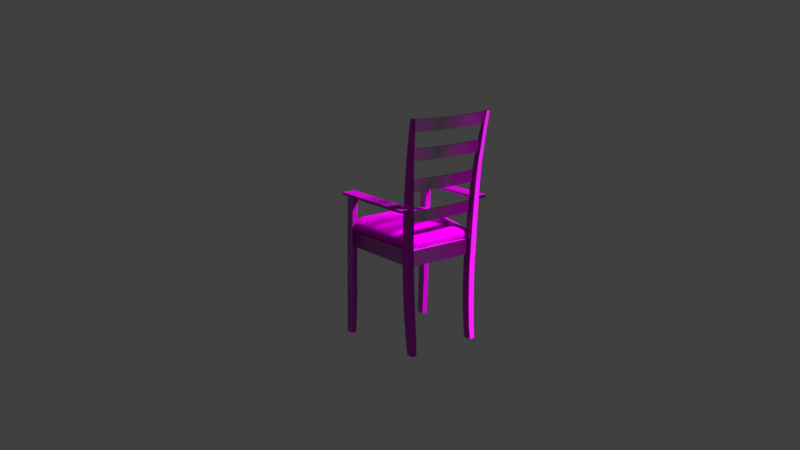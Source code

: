 # Source: Chair_InHouse.blend  (saved by Blender 2.79.0; exported with 4.5.12 LTS)
import bpy
from mathutils import Matrix  # noqa: F401  (used for matrix-valued properties, if any)

bpy.ops.wm.read_factory_settings(use_empty=True)
scene = bpy.context.scene
scene.name = 'Scene'

# ---- collections
col_collection_1 = bpy.data.collections.new('Collection 1'); scene.collection.children.link(col_collection_1)

# ---- images (referenced by path relative to the original .blend; pixels are not part of the script)
import os
ASSET_DIR = os.environ.get("B2B_ASSET_DIR", "")  # directory of the original .blend (textures are referenced by path, not embedded)
HERE = os.path.dirname(os.path.abspath(__file__))  # packed textures are extracted next to this script under _unpacked/

def load_image(name, relpath, width, height, colorspace="sRGB"):
    """Load a texture the original file referenced (path relative to the .blend, or extracted next to this script)."""
    p = next((c for c in (os.path.join(HERE, relpath), os.path.join(ASSET_DIR, relpath)) if relpath and os.path.exists(c)), "")
    if p:
        img = bpy.data.images.load(p, check_existing=True)
        img.name = name
    else:  # same state as the original file: an image datablock whose file is absent (Cycles renders it pink)
        img = bpy.data.images.new(name, width, height)
        img.source = "FILE"
        img.filepath = "//" + (relpath or name)
    img.colorspace_settings.name = colorspace
    return img
img_wood_10_1k_base_color_red_png = load_image('Wood_10_1K_Base_Color_RED.png', 'Wood_10_1K_Base_Color_RED.png', 1024, 1024, 'sRGB')
img_wood_10_1k_normal_png = load_image('Wood_10_1K_Normal.png', 'Wood_10_1K_Normal.png', 1024, 1024, 'sRGB')
img_texturescom_fabricpatterns0033_m_jpg = load_image('TexturesCom_FabricPatterns0033_M.jpg', 'TexturesCom_FabricPatterns0033_M.jpg', 1024, 1024, 'sRGB')

# ---- materials (node trees are filled in below, after node groups)
mat_wood1 = bpy.data.materials.new('Wood1')
mat_wood1.alpha_threshold = 0.0
mat_wood1.roughness = 0.5
mat_cloth1 = bpy.data.materials.new('Cloth1')
mat_cloth1.alpha_threshold = 0.0
mat_cloth1.roughness = 0.5

# ---- node groups
ng_pbr_fresnel_v2 = bpy.data.node_groups.new('PBR_Fresnel_v2', 'ShaderNodeTree')
_s = ng_pbr_fresnel_v2.interface.new_socket(name='PBR Fresnel', in_out='OUTPUT', socket_type='NodeSocketFloat')
_s.subtype = 'FACTOR'
_s.min_value = 0.0
_s.max_value = 1.0
_s = ng_pbr_fresnel_v2.interface.new_socket(name='F0 Fresnel', in_out='OUTPUT', socket_type='NodeSocketFloat')
_s.subtype = 'FACTOR'
_s.min_value = 0.0
_s.max_value = 1.0
_s = ng_pbr_fresnel_v2.interface.new_socket(name='Rim', in_out='OUTPUT', socket_type='NodeSocketFloat')
_s.min_value = 0.0
_s.max_value = 1.0
_s = ng_pbr_fresnel_v2.interface.new_socket(name='IOR', in_out='INPUT', socket_type='NodeSocketFloat')
_s.default_value = 1.45
_s.min_value = 0.0
_s.max_value = 1000.0
_s = ng_pbr_fresnel_v2.interface.new_socket(name='Roughness', in_out='INPUT', socket_type='NodeSocketFloat')
_s.subtype = 'FACTOR'
_s.min_value = 0.0
_s.max_value = 1.0
_s = ng_pbr_fresnel_v2.interface.new_socket(name='Normal', in_out='INPUT', socket_type='NodeSocketVector')
_s.min_value = -1.0
_s.max_value = 1.0
_s.hide_value = True
_s = ng_pbr_fresnel_v2.interface.new_socket(name='Rim Control', in_out='INPUT', socket_type='NodeSocketFloat')
_s.default_value = 1.0
_s.min_value = 0.0
_s.max_value = 1.0
_N = ng_pbr_fresnel_v2.nodes; _L = ng_pbr_fresnel_v2.links
n0 = _N.new('NodeFrame'); n0.name = 'Tooltop'; n0.location = (-76, 110)
n0.label = '(Fresnel - Fresnel0) / (1-Fresnel0)'
n0.width = 276
n0.label_size = 18
n1 = _N.new('ShaderNodeBump'); n1.name = 'Bump'; n1.location = (-427, -27)
n1.label = 'Normal Convert'
n1.hide = True
n1.inputs[0].default_value = 0.0
n1.inputs[1].default_value = 0.0
n1.inputs[2].default_value = 1.0
n2 = _N.new('ShaderNodeNewGeometry'); n2.name = 'Geometry'; n2.location = (-436, -63)
n3 = _N.new('ShaderNodeMath'); n3.name = 'Math.003'; n3.location = (87, -44)
n3.hide = True
n3.operation = 'POWER'
n3.use_clamp = True
n3.inputs[1].default_value = 2.5
n4 = _N.new('ShaderNodeMath'); n4.name = 'Math.001'; n4.location = (21, 10)
n4.hide = True
n4.operation = 'SUBTRACT'
n4.inputs[0].default_value = 1.0
n5 = _N.new('ShaderNodeMath'); n5.name = 'Math'; n5.location = (22, 52)
n5.hide = True
n5.operation = 'SUBTRACT'
n6 = _N.new('ShaderNodeFresnel'); n6.name = 'Fresnel.004'; n6.location = (-85, 5)
n6.label = 'Fresnel0'
n6.hide = True
n7 = _N.new('ShaderNodeMath'); n7.name = 'Math.002'; n7.location = (126, 31)
n7.hide = True
n7.operation = 'DIVIDE'
n8 = _N.new('ShaderNodeFresnel'); n8.name = 'Fresnel.003'; n8.location = (-85, 51)
n8.hide = True
n9 = _N.new('ShaderNodeMix'); n9.name = 'Mix'; n9.location = (-246, -3)
n9.hide = True
n9.data_type = 'RGBA'
n10 = _N.new('ShaderNodeLayerWeight'); n10.name = 'Layer Weight'; n10.location = (-83, -47)
n11 = _N.new('NodeGroupOutput'); n11.name = 'Group Output'; n11.location = (378, 50)
n12 = _N.new('NodeGroupInput'); n12.name = 'Group Input'; n12.location = (-610, 88)
_L.new(n8.outputs[0], n5.inputs[0])
_L.new(n12.outputs[0], n8.inputs[0])
_L.new(n12.outputs[1], n9.inputs[0])
_L.new(n9.outputs[2], n8.inputs[1])
_L.new(n2.outputs[4], n9.inputs[7])
_L.new(n12.outputs[2], n1.inputs[4])
_L.new(n1.outputs[0], n9.inputs[6])
_L.new(n12.outputs[0], n6.inputs[0])
_L.new(n6.outputs[0], n5.inputs[1])
_L.new(n2.outputs[4], n6.inputs[1])
_L.new(n6.outputs[0], n4.inputs[1])
_L.new(n5.outputs[0], n7.inputs[0])
_L.new(n4.outputs[0], n7.inputs[1])
_L.new(n7.outputs[0], n11.inputs[1])
_L.new(n10.outputs[1], n3.inputs[0])
_L.new(n3.outputs[0], n11.inputs[2])
_L.new(n9.outputs[2], n10.inputs[1])
_L.new(n12.outputs[3], n10.inputs[0])
_L.new(n8.outputs[0], n11.inputs[0])
n11.is_active_output = True
ng_pbr_standard_v3 = bpy.data.node_groups.new('PBR_Standard_v3', 'ShaderNodeTree')
_s = ng_pbr_standard_v3.interface.new_socket(name='Shader', in_out='OUTPUT', socket_type='NodeSocketShader')
_s = ng_pbr_standard_v3.interface.new_socket(name='Glossy Mix', in_out='OUTPUT', socket_type='NodeSocketFloat')
_s.subtype = 'FACTOR'
_s.min_value = 0.0
_s.max_value = 1.0
_s = ng_pbr_standard_v3.interface.new_socket(name='Color', in_out='INPUT', socket_type='NodeSocketColor')
_s.default_value = (0.8, 0.8, 0.8, 1.0)
_s = ng_pbr_standard_v3.interface.new_socket(name='Roughness', in_out='INPUT', socket_type='NodeSocketFloat')
_s.subtype = 'FACTOR'
_s.min_value = 0.0
_s.max_value = 1.0
_s = ng_pbr_standard_v3.interface.new_socket(name='Reflection', in_out='INPUT', socket_type='NodeSocketFloat')
_s.subtype = 'FACTOR'
_s.min_value = 0.0
_s.max_value = 1.0
_s = ng_pbr_standard_v3.interface.new_socket(name='IOR', in_out='INPUT', socket_type='NodeSocketFloat')
_s.default_value = 1.6
_s.min_value = 0.0
_s.max_value = 1000.0
_s = ng_pbr_standard_v3.interface.new_socket(name='Normal', in_out='INPUT', socket_type='NodeSocketVector')
_s.min_value = -1.0
_s.max_value = 1.0
_s.hide_value = True
_s = ng_pbr_standard_v3.interface.new_socket(name='0deg Adjust', in_out='INPUT', socket_type='NodeSocketFloat')
_s.subtype = 'FACTOR'
_s.min_value = 0.0
_s.max_value = 1.0
_N = ng_pbr_standard_v3.nodes; _L = ng_pbr_standard_v3.links
n0 = _N.new('ShaderNodeBsdfDiffuse'); n0.name = 'Diffuse BSDF.001'; n0.location = (-32, -26)
n0.width = 146
n1 = _N.new('ShaderNodeBsdfAnisotropic'); n1.name = 'Glossy BSDF.001'; n1.location = (-31, -152)
n1.distribution = 'GGX'
n2 = _N.new('NodeReroute'); n2.name = 'Reroute'; n2.location = (-198, -139)
n2.width = 16
n2.socket_idname = 'NodeSocketVector'
n3 = _N.new('NodeReroute'); n3.name = 'Reroute.001'; n3.location = (-167, -99)
n3.width = 16
n3.socket_idname = 'NodeSocketFloat'
n4 = _N.new('ShaderNodeMath'); n4.name = 'Math'; n4.location = (-303, -108)
n4.hide = True
n4.operation = 'POWER'
n4.inputs[1].default_value = 2.0
n5 = _N.new('NodeGroupOutput'); n5.name = 'Group Output'; n5.location = (627, 32)
n6 = _N.new('ShaderNodeMixShader'); n6.name = 'Mix Shader.001'; n6.location = (433, -31)
n7 = _N.new('ShaderNodeGroup'); n7.name = 'Group'; n7.location = (-96, 193)
n7.width = 177
n7.node_tree = ng_pbr_fresnel_v2
n7.inputs[3].default_value = 1.0
n8 = _N.new('ShaderNodeMix'); n8.name = 'Mix.001'; n8.location = (115, 145)
n8.hide = True
n8.data_type = 'RGBA'
n9 = _N.new('ShaderNodeMath'); n9.name = 'Math.001'; n9.location = (-304, -150)
n9.hide = True
n9.operation = 'POWER'
n9.inputs[1].default_value = 2.0
n10 = _N.new('ShaderNodeMix'); n10.name = 'Mix'; n10.location = (216, 99)
n10.hide = True
n10.data_type = 'RGBA'
n10.blend_type = 'SCREEN'
n10.inputs[7].default_value = (0.9648, 0.9648, 0.9648, 1.0)
n11 = _N.new('NodeGroupInput'); n11.name = 'Group Input'; n11.location = (-543, 28)
n12 = _N.new('ShaderNodeMath'); n12.name = 'Math.002'; n12.location = (0, 0)
n12.operation = 'POWER'
_L.new(n0.outputs[0], n6.inputs[1])
_L.new(n1.outputs[0], n6.inputs[2])
_L.new(n6.outputs[0], n5.inputs[0])
_L.new(n11.outputs[0], n0.inputs[0])
_L.new(n2.outputs[0], n0.inputs[2])
_L.new(n2.outputs[0], n1.inputs[4])
_L.new(n2.outputs[0], n7.inputs[2])
_L.new(n11.outputs[3], n7.inputs[0])
_L.new(n11.outputs[4], n2.inputs[0])
_L.new(n3.outputs[0], n7.inputs[1])
_L.new(n3.outputs[0], n0.inputs[1])
_L.new(n11.outputs[1], n4.inputs[0])
_L.new(n11.outputs[2], n9.inputs[0])
_L.new(n10.outputs[2], n6.inputs[0])
_L.new(n10.outputs[2], n5.inputs[1])
_L.new(n4.outputs[0], n3.inputs[0])
_L.new(n9.outputs[0], n10.inputs[0])
_L.new(n7.outputs[0], n8.inputs[6])
_L.new(n7.outputs[1], n8.inputs[7])
_L.new(n11.outputs[5], n8.inputs[0])
_L.new(n8.outputs[2], n10.inputs[6])
_L.new(n3.outputs[0], n12.inputs[0])
_L.new(n12.outputs[0], n1.inputs[1])
n5.is_active_output = True

# ---- material node trees
mat_wood1.use_nodes = True; mat_wood1.node_tree.nodes.clear()
_N = mat_wood1.node_tree.nodes; _L = mat_wood1.node_tree.links
n0 = _N.new('ShaderNodeOutputMaterial'); n0.name = 'Material Output'; n0.location = (300, 300)
n1 = _N.new('ShaderNodeTexCoord'); n1.name = 'Texture Coordinate'; n1.location = (-674, 301)
n2 = _N.new('ShaderNodeTexImage'); n2.name = 'Image Texture'; n2.location = (-172, 329)
n2.width = 140
n2.image = img_wood_10_1k_base_color_red_png
n3 = _N.new('ShaderNodeTexImage'); n3.name = 'Image Texture.001'; n3.location = (-179, 35)
n3.width = 140
n3.image = img_wood_10_1k_normal_png
n4 = _N.new('ShaderNodeMapping'); n4.name = 'Mapping'; n4.location = (-464, 318)
n5 = _N.new('ShaderNodeNormalMap'); n5.name = 'Normal Map'; n5.location = (34, -45)
n6 = _N.new('ShaderNodeGroup'); n6.name = 'Group'; n6.location = (48, 316)
n6.width = 150
n6.node_tree = ng_pbr_standard_v3
n6.inputs[1].default_value = 0.2
n6.inputs[2].default_value = 0.0
n6.inputs[3].default_value = 1.6
n6.inputs[5].default_value = 0.0
_L.new(n6.outputs[0], n0.inputs[0])
_L.new(n1.outputs[2], n4.inputs[0])
_L.new(n4.outputs[0], n2.inputs[0])
_L.new(n2.outputs[0], n6.inputs[0])
_L.new(n4.outputs[0], n3.inputs[0])
_L.new(n3.outputs[0], n5.inputs[1])
_L.new(n5.outputs[0], n6.inputs[4])
n0.is_active_output = True
mat_cloth1.use_nodes = True; mat_cloth1.node_tree.nodes.clear()
_N = mat_cloth1.node_tree.nodes; _L = mat_cloth1.node_tree.links
n0 = _N.new('ShaderNodeOutputMaterial'); n0.name = 'Material Output'; n0.location = (300, 300)
n1 = _N.new('ShaderNodeBsdfDiffuse'); n1.name = 'Diffuse BSDF'; n1.location = (10, 300)
n2 = _N.new('ShaderNodeTexCoord'); n2.name = 'Texture Coordinate'; n2.location = (-690, 367)
n3 = _N.new('ShaderNodeMapping'); n3.name = 'Mapping'; n3.location = (-490, 384)
n4 = _N.new('ShaderNodeTexImage'); n4.name = 'Image Texture'; n4.location = (-211, 386)
n4.width = 140
n4.image = img_texturescom_fabricpatterns0033_m_jpg
_L.new(n1.outputs[0], n0.inputs[0])
_L.new(n2.outputs[2], n3.inputs[0])
_L.new(n3.outputs[0], n4.inputs[0])
_L.new(n4.outputs[0], n1.inputs[0])
n0.is_active_output = True

# ---- world
world_world = bpy.data.worlds.new('World'); scene.world = world_world
world_world.color = (0.05088, 0.05088, 0.05088)
world_world.use_sun_shadow = False
world_world.sun_shadow_jitter_overblur = 0.0
world_world.cycles.sampling_method = 'MANUAL'

# ---- cameras
cam_camera = bpy.data.cameras.new('Camera')
cam_camera.clip_end = 100.0
cam_camera.lens = 35.0
cam_camera.sensor_width = 32.0
cam_camera.sensor_height = 18.0
cam_camera.display_size = 2.0
cam_camera.dof.focus_distance = 0.0

# ---- lights
light_hemi = bpy.data.lights.new('Hemi', 'SUN')
light_hemi.transmission_factor = 0.0
light_hemi.angle = 0.1993
light_hemi.energy = 5.0
light_hemi.shadow_buffer_clip_start = 0.5
light_hemi.shadow_soft_size = 0.1
light_hemi.shadow_cascade_max_distance = 1000.0

# ---- meshes
me_cube_086 = bpy.data.meshes.new('Cube.086')
me_cube_086.from_pydata([(0.1518, -0.212, -0.07479), (0.15, -0.212, -0.01203), (0.1519, -0.1868, -0.07479), (0.1501, -0.1868, -0.01203), (0.1909, -0.2121, -0.07321), (0.1891, -0.2121, -0.01045), (0.1909, -0.1869, -0.07321), (0.1892, -0.1869, -0.01045), (0.1551, -0.212, -0.1914), (0.1552, -0.1868, -0.1914), (0.1942, -0.2121, -0.1898), (0.1943, -0.1869, -0.1898), (0.168, -0.2114, -0.4857), (0.168, -0.1875, -0.4857), (0.2032, -0.2115, -0.4848), (0.2032, -0.1876, -0.4848), (0.1568, -0.212, -0.3007), (0.1973, -0.2121, -0.2989), (0.1974, -0.1869, -0.2989), (0.1569, -0.1868, -0.3007), (0.09714, -0.2009, -0.08449), (0.09493, -0.2007, -0.01754), (0.09895, -0.186, -0.08449), (0.09674, -0.1858, -0.01754), (0.1531, -0.2075, -0.08042), (0.1509, -0.2072, -0.01348), (0.1549, -0.1925, -0.08042), (0.1527, -0.1923, -0.01348), (0.01112, -0.1909, -0.08673), (0.008912, -0.1907, -0.01979), (0.01294, -0.176, -0.08673), (0.01072, -0.1758, -0.01979), (-0.162, -0.1708, -0.09313), (-0.1642, -0.1705, -0.02619), (-0.1602, -0.1559, -0.09313), (-0.1624, -0.1556, -0.02619), (-0.199, -0.1763, -0.1061), (-0.2002, -0.178, -0.05857), (-0.199, -0.1487, -0.1061), (-0.2001, -0.1504, -0.05857), (-0.1591, -0.1764, -0.1048), (-0.1602, -0.1781, -0.05721), (-0.159, -0.1488, -0.1048), (-0.1602, -0.1505, -0.05721), (-0.1982, -0.1749, -0.1408), (-0.1981, -0.1473, -0.1408), (-0.1582, -0.175, -0.1394), (-0.1582, -0.1474, -0.1394), (-0.1987, -0.1729, -0.2119), (-0.1987, -0.1453, -0.2119), (-0.1588, -0.173, -0.2136), (-0.1587, -0.1454, -0.2136), (-0.2026, -0.1705, -0.3181), (-0.2026, -0.1429, -0.3181), (-0.1627, -0.1706, -0.3199), (-0.1627, -0.143, -0.3199), (-0.2093, -0.1675, -0.416), (-0.2092, -0.1417, -0.416), (-0.1718, -0.1676, -0.4177), (-0.1718, -0.1418, -0.4177), (-0.2133, -0.1687, -0.4746), (-0.2132, -0.1449, -0.4746), (-0.1788, -0.166, -0.4761), (-0.1788, -0.1422, -0.4761), (-0.2025, -0.1788, 0.02307), (-0.2025, -0.1525, 0.02307), (-0.1645, -0.1789, 0.02436), (-0.1645, -0.1526, 0.02436), (-0.2061, -0.1804, 0.1077), (-0.2061, -0.1547, 0.1077), (-0.1689, -0.1805, 0.109), (-0.1689, -0.1548, 0.109), (-0.2086, -0.1811, 0.1717), (-0.2086, -0.1579, 0.1718), (-0.1745, -0.1813, 0.1729), (-0.1744, -0.1581, 0.1729), (-0.2131, -0.183, 0.2457), (-0.2131, -0.1614, 0.2463), (-0.182, -0.1831, 0.2469), (-0.1819, -0.1615, 0.2474), (-0.2189, -0.1845, 0.3152), (-0.2189, -0.1658, 0.3162), (-0.192, -0.1844, 0.3164), (-0.192, -0.1658, 0.3174), (-0.2236, -0.1869, 0.3534), (-0.2236, -0.1694, 0.3547), (-0.1982, -0.1868, 0.3546), (-0.1982, -0.1692, 0.3559), (-0.2293, -0.1887, 0.3983), (-0.2293, -0.1716, 0.3997), (-0.2066, -0.1886, 0.3995), (-0.2066, -0.1715, 0.4009), (-0.237, -0.1929, 0.461), (-0.2371, -0.1752, 0.4623), (-0.2202, -0.1928, 0.462), (-0.2202, -0.1751, 0.4633), (-0.244, -0.1948, 0.5096), (-0.2441, -0.1795, 0.5105), (-0.2325, -0.1948, 0.5103), (-0.2326, -0.1794, 0.5112), (-0.2458, 0.04789, 0.5061), (-0.2459, -0.02894, 0.5061), (-0.2409, 0.1145, 0.5066), (-0.2413, -0.09543, 0.5066), (-0.253, 0.04798, 0.504), (-0.2532, -0.02892, 0.504), (-0.2482, 0.1146, 0.5046), (-0.2485, -0.09544, 0.5046), (-0.24, -0.02897, 0.458), (-0.2399, 0.04764, 0.458), (-0.2354, -0.09534, 0.4586), (-0.235, 0.114, 0.4586), (-0.2471, 0.04775, 0.456), (-0.2472, -0.02895, 0.456), (-0.2423, 0.1142, 0.4566), (-0.2426, -0.09536, 0.4566), (0.1889, 0.1191, -0.0785), (0.1889, 0.1185, -0.01222), (0.1703, 0.1191, -0.0785), (0.1703, 0.1186, -0.01222), (0.189, 0.1854, -0.0785), (0.189, 0.1849, -0.01222), (0.1704, 0.1855, -0.0785), (0.1704, 0.1849, -0.01222), (0.1887, 0.01731, -0.0785), (0.1887, 0.01676, -0.01222), (0.1702, 0.01735, -0.0785), (0.1702, 0.0168, -0.01222), (0.1884, -0.1876, -0.0785), (0.1884, -0.1882, -0.01222), (0.1698, -0.1876, -0.0785), (0.1698, -0.1881, -0.01222), (-0.1666, 0.1214, -0.09722), (-0.1666, 0.1209, -0.03094), (-0.1852, 0.1215, -0.09722), (-0.1852, 0.1209, -0.03094), (-0.1665, 0.1703, -0.09725), (-0.1665, 0.1698, -0.03097), (-0.1851, 0.1704, -0.09725), (-0.1851, 0.1698, -0.03097), (-0.1668, 0.02419, -0.09718), (-0.1668, 0.02363, -0.03091), (-0.1853, 0.02423, -0.09718), (-0.1853, 0.02368, -0.03091), (-0.1671, -0.1716, -0.09711), (-0.1671, -0.1721, -0.03083), (-0.1857, -0.1715, -0.09711), (-0.1857, -0.1721, -0.03083), (0.1525, 0.1838, -0.07479), (0.1507, 0.1838, -0.01203), (0.1525, 0.209, -0.07479), (0.1507, 0.209, -0.01203), (0.1916, 0.1837, -0.07321), (0.1898, 0.1837, -0.01045), (0.1916, 0.2089, -0.07321), (0.1898, 0.2089, -0.01045), (0.1558, 0.1838, -0.1914), (0.1558, 0.2089, -0.1914), (0.1949, 0.1837, -0.1898), (0.1949, 0.2089, -0.1898), (0.1686, 0.1844, -0.4857), (0.1687, 0.2083, -0.4857), (0.2039, 0.1843, -0.4848), (0.2039, 0.2082, -0.4848), (0.1575, 0.1838, -0.3007), (0.198, 0.1837, -0.2989), (0.198, 0.2088, -0.2989), (0.1575, 0.2089, -0.3007), (0.09967, 0.1811, -0.08417), (0.09747, 0.1808, -0.01781), (0.09812, 0.1984, -0.08417), (0.09593, 0.1982, -0.01781), (0.1552, 0.1865, -0.08014), (0.153, 0.1863, -0.01379), (0.1537, 0.2039, -0.08014), (0.1515, 0.2037, -0.01379), (0.0143, 0.1727, -0.08639), (0.0121, 0.1724, -0.02004), (0.01276, 0.19, -0.08639), (0.01056, 0.1898, -0.02004), (-0.1575, 0.1557, -0.09274), (-0.1597, 0.1555, -0.02638), (-0.1591, 0.1731, -0.09274), (-0.1613, 0.1728, -0.02638), (-0.1984, 0.1786, -0.1061), (-0.1996, 0.1803, -0.05857), (-0.1985, 0.151, -0.1061), (-0.1996, 0.1527, -0.05857), (-0.1585, 0.1785, -0.1048), (-0.1596, 0.1802, -0.05721), (-0.1585, 0.1509, -0.1048), (-0.1596, 0.1526, -0.05721), (-0.1976, 0.1772, -0.1408), (-0.1976, 0.1496, -0.1408), (-0.1576, 0.1771, -0.1394), (-0.1577, 0.1495, -0.1394), (-0.1982, 0.1752, -0.2119), (-0.1982, 0.1476, -0.2119), (-0.1582, 0.1751, -0.2136), (-0.1582, 0.1475, -0.2136), (-0.2021, 0.1728, -0.3181), (-0.2021, 0.1452, -0.3181), (-0.1621, 0.1727, -0.3199), (-0.1622, 0.1451, -0.3199), (-0.2087, 0.1699, -0.416), (-0.2087, 0.144, -0.416), (-0.1712, 0.1698, -0.4177), (-0.1713, 0.1439, -0.4177), (-0.2127, 0.1711, -0.4746), (-0.2127, 0.1473, -0.4746), (-0.1782, 0.1682, -0.4761), (-0.1783, 0.1444, -0.4761), (-0.2019, 0.1811, 0.02307), (-0.202, 0.1549, 0.02307), (-0.1639, 0.181, 0.02436), (-0.1639, 0.1548, 0.02436), (-0.2055, 0.1827, 0.1077), (-0.2056, 0.157, 0.1077), (-0.1683, 0.1826, 0.109), (-0.1684, 0.1569, 0.109), (-0.208, 0.1834, 0.1717), (-0.208, 0.1603, 0.1718), (-0.1738, 0.1834, 0.1729), (-0.1739, 0.1603, 0.1729), (-0.2125, 0.1853, 0.2457), (-0.2126, 0.1638, 0.2463), (-0.1813, 0.1853, 0.2469), (-0.1814, 0.1637, 0.2474), (-0.2183, 0.1868, 0.3152), (-0.2184, 0.1682, 0.3162), (-0.1913, 0.1867, 0.3164), (-0.1914, 0.168, 0.3174), (-0.2229, 0.1893, 0.3534), (-0.223, 0.1718, 0.3547), (-0.1976, 0.189, 0.3546), (-0.1977, 0.1715, 0.3559), (-0.2287, 0.1912, 0.3983), (-0.2288, 0.1741, 0.3997), (-0.2059, 0.1909, 0.3995), (-0.2061, 0.1738, 0.4009), (-0.2363, 0.1954, 0.461), (-0.2365, 0.1777, 0.4623), (-0.2195, 0.1952, 0.462), (-0.2197, 0.1775, 0.4633), (-0.2434, 0.1973, 0.5096), (-0.2435, 0.182, 0.5105), (-0.2319, 0.1972, 0.5103), (-0.232, 0.1819, 0.5112), (-0.1948, -0.1765, 0.2156), (-0.1932, 0.1799, 0.2157), (-0.1873, -0.1737, 0.2173), (-0.1859, 0.1776, 0.2174), (-0.1981, -0.1767, 0.264), (-0.1967, 0.1806, 0.264), (-0.1894, 0.1783, 0.2657), (-0.1906, -0.1739, 0.2657), (-0.203, -0.09368, 0.2149), (-0.2027, 0.1122, 0.2149), (-0.2077, -0.02842, 0.2145), (-0.2075, 0.04695, 0.2145), (-0.1953, 0.112, 0.2166), (-0.1958, -0.09366, 0.2166), (-0.2002, 0.04684, 0.2162), (-0.2004, -0.02844, 0.2162), (-0.2075, -0.09376, 0.2631), (-0.2072, 0.1127, 0.2631), (-0.2122, -0.02839, 0.2627), (-0.2121, 0.04717, 0.2627), (-0.2003, -0.09375, 0.2648), (-0.1999, 0.1125, 0.2648), (-0.2049, -0.02842, 0.2644), (-0.2047, 0.04708, 0.2645), (-0.2317, -0.1769, 0.5079), (-0.2305, 0.1814, 0.5079), (-0.2377, 0.1837, 0.5059), (-0.2391, -0.1798, 0.5059), (-0.2255, 0.1807, 0.4598), (-0.227, -0.1767, 0.4597), (-0.2328, 0.183, 0.4578), (-0.2344, -0.1796, 0.4577), (-0.2139, -0.1764, 0.3411), (-0.2123, 0.1799, 0.3412), (-0.2064, -0.1736, 0.3428), (-0.205, 0.1776, 0.3429), (-0.2172, -0.1767, 0.3895), (-0.2158, 0.1806, 0.3895), (-0.2085, 0.1783, 0.3912), (-0.2097, -0.1738, 0.3912), (-0.2221, -0.09364, 0.3404), (-0.2218, 0.1123, 0.3404), (-0.2268, -0.02837, 0.34), (-0.2266, 0.04699, 0.34), (-0.2144, 0.1121, 0.3421), (-0.2149, -0.09362, 0.3421), (-0.2193, 0.04689, 0.3417), (-0.2195, -0.0284, 0.3417), (-0.2266, -0.09371, 0.3886), (-0.2263, 0.1127, 0.3886), (-0.2313, -0.02835, 0.3883), (-0.2312, 0.04722, 0.3883), (-0.2194, -0.0937, 0.3904), (-0.219, 0.1126, 0.3904), (-0.224, -0.02837, 0.39), (-0.2238, 0.04713, 0.39), (0.144, -0.212, 0.1365), (0.1441, -0.1868, 0.1365), (0.1832, -0.1869, 0.1381), (0.1831, -0.2121, 0.1381), (0.1447, 0.1838, 0.1365), (0.1447, 0.209, 0.1365), (0.1838, 0.2089, 0.1381), (0.1838, 0.1837, 0.1381), (0.2028, -0.1718, 0.1368), (0.2013, -0.1713, 0.1487), (0.2034, -0.2266, 0.1377), (0.2019, -0.2262, 0.1496), (-0.2053, -0.1667, 0.1395), (-0.2068, -0.1662, 0.1515), (-0.2047, -0.2215, 0.1404), (-0.2062, -0.2211, 0.1524), (0.147, -0.2265, 0.1381), (0.1455, -0.2261, 0.1501), (0.1464, -0.1717, 0.1372), (0.1449, -0.1712, 0.1492), (0.1821, -0.2266, 0.1379), (0.18, -0.1712, 0.1489), (0.1806, -0.2261, 0.1498), (0.1815, -0.1717, 0.137), (0.2037, 0.2215, 0.1368), (0.2022, 0.222, 0.1482), (0.2043, 0.1648, 0.1377), (0.2028, 0.1653, 0.1491), (-0.2053, 0.2222, 0.1395), (-0.2068, 0.2227, 0.151), (-0.2047, 0.1655, 0.1404), (-0.2062, 0.166, 0.1519), (0.1479, 0.1649, 0.1381), (0.1464, 0.1654, 0.1496), (0.1473, 0.2216, 0.1372), (0.1458, 0.2221, 0.1487), (0.183, 0.1649, 0.1379), (0.1809, 0.2221, 0.1484), (0.1815, 0.1654, 0.1493), (0.1824, 0.2216, 0.137), (-0.1728, 0.1471, 0.003148), (0.1664, 0.1811, 0.02135), (0.1765, -0.1754, 0.02203), (-0.1657, -0.1565, 0.003693), (0.1655, -0.1763, -0.009662), (-0.1575, -0.1395, 0.01554), (-0.1643, -0.1574, -0.02439), (0.1775, -0.1757, -0.006108), (0.1675, 0.1814, -0.006789), (-0.1714, 0.1486, -0.02494), (-0.1748, -0.1459, -0.02494), (-0.1745, 0.0006553, -0.02494), (0.1807, 0.1681, -0.006108), (0.1934, -0.0005986, -0.006108), (-0.1542, 0.1422, 0.01554), (-0.1546, 0.000582, 0.01869), (0.1687, 0.1687, -0.009662), (0.1806, -0.0005487, -0.009662), (0.1798, 0.1678, 0.02203), (0.193, -0.0005984, 0.02203), (-0.1762, -0.145, 0.003148), (-0.1759, 0.0006581, 0.003148), (-0.1637, 0.0006153, -0.02727), (0.007126, 4.789e-05, -0.01853), (-0.1606, 0.1489, -0.02727), (0.007429, 0.1696, -0.01853), (0.1686, -0.0005091, 0.03522), (0.005684, 5.27e-05, 0.04396), (0.1594, 0.16, 0.03235), (0.005994, 0.1587, 0.02689), (-0.1609, 0.1599, -0.02439), (0.007091, 0.1822, -0.01566), (0.1642, -0.1887, -0.006789), (0.006439, -0.1821, -0.01566), (0.1562, -0.1676, 0.03235), (0.005426, -0.1587, 0.02689), (-0.1639, -0.1462, -0.02727), (0.006822, -0.1695, -0.01853), (0.163, -0.1883, 0.02135), (0.005533, -0.1822, 0.01245), (-0.1623, 0.1584, 0.003693), (0.006185, 0.1823, 0.01245), (0.006514, 0.1863, -0.004376), (-0.1655, 0.1616, -0.01331), (0.005848, -0.1862, -0.004376), (0.1651, -0.1901, 0.004703), (-0.1793, 0.00067, -0.01387), (-0.1796, -0.148, -0.01387), (0.1971, -0.000613, 0.0054), (0.182, 0.1694, 0.0054), (-0.1689, -0.1597, -0.01331), (0.1786, -0.1768, 0.0054), (0.1684, 0.1805, 0.004703), (-0.1762, 0.1501, -0.01387), (-0.1719, -0.146, -0.02696), (-0.1736, -0.1528, 0.003284), (-0.1653, 0.1444, 0.01061), (-0.1688, 0.157, -0.0248), (-0.1607, 0.1571, -0.02655), (0.1629, 0.1739, 0.02816), (0.1757, 0.1761, -0.006278), (0.1781, 0.1685, -0.008434), (0.1694, -0.1717, 0.02866), (0.1723, -0.1834, -0.006278), (0.1649, -0.1859, -0.008944), (-0.1609, -0.1503, 0.01101), (-0.1722, -0.1543, -0.0248), (-0.1735, 0.1576, -0.01373), (0.1763, 0.1768, 0.005226), (0.1728, -0.1838, 0.005226), (-0.1654, -0.1577, -0.02018), (0.1771, -0.1754, -0.001808), (0.1671, 0.1812, -0.002492), (-0.1725, 0.1488, -0.02072), (-0.1685, 0.1487, -0.02696), (-0.1716, 0.0006449, -0.02696), (-0.1686, -0.1419, 0.01061), (-0.1677, 0.000629, 0.01139), (0.1749, -0.1762, -0.008434), (0.1903, -0.0005865, -0.008434), (0.1725, 0.164, 0.02866), (0.1838, -0.0005654, 0.02938), (0.1804, 0.1678, -0.001808), (0.1939, -0.0006007, -0.001808), (-0.1759, -0.1462, -0.02072), (-0.1756, 0.0006586, -0.02072), (-0.1747, -0.1046, -0.02494), (-0.1743, 0.1059, -0.02494), (0.1936, 0.1363, -0.006108), (0.1931, -0.1375, -0.006108), (0.1695, 0.1283, 0.0345), (0.169, -0.1293, 0.0345), (-0.1635, 0.106, -0.02727), (-0.1639, -0.1049, -0.02727), (0.1974, 0.1395, 0.0054), (0.1969, -0.1407, 0.0054), (-0.1795, -0.1067, -0.01387), (-0.1792, 0.1078, -0.01387), (0.1682, 0.1785, -0.008944), (0.007356, 0.1791, -0.01782), (-0.1576, 0.1527, 0.01101), (0.00607, 0.1734, 0.02027), (-0.1641, -0.1546, -0.02655), (0.006715, -0.179, -0.01782), (0.1597, -0.1814, 0.02816), (0.005451, -0.1733, 0.02027), (0.1637, -0.1884, -0.002492), (0.006115, -0.1828, -0.0114), (-0.162, 0.1601, -0.02018), (0.006769, 0.1829, -0.0114), (-0.1551, 0.09992, 0.0179), (0.00594, 0.1395, 0.03278), (-0.1554, -0.09884, 0.0179), (0.005441, -0.1394, 0.03278), (0.1808, 0.1361, -0.009662), (0.007342, 0.1212, -0.01853), (0.1803, -0.1372, -0.009662), (0.006909, -0.1211, -0.01853), (-0.1157, 0.0004532, -0.02481), (0.1307, -0.0003731, -0.01222), (-0.1155, 0.1541, -0.02481), (0.131, 0.1879, -0.01222), (0.1491, -0.0004358, 0.04011), (-0.1371, 0.0005193, 0.02549), (0.1225, 0.1767, 0.03209), (-0.1098, 0.1454, 0.02022), (-0.1158, 0.1653, -0.02194), (0.1307, 0.2015, -0.009347), (0.1299, -0.202, -0.009347), (-0.1164, -0.1641, -0.02194), (0.1219, -0.1773, 0.03209), (-0.1104, -0.1441, 0.02022), (-0.116, -0.1527, -0.02481), (0.1303, -0.1885, -0.01222), (0.1322, -0.2068, 0.002085), (-0.1199, -0.1675, -0.0108), (-0.1193, 0.1685, -0.0108), (0.133, 0.2063, 0.002085), (0.005819, 0.07563, 0.04258), (0.005549, -0.07552, 0.04258), (0.0852, -0.0002049, 0.04662), (-0.07384, 0.0003039, 0.03853), (-0.1769, -0.156, -0.01373), (-0.1702, 0.1544, 0.003284), (0.1743, 0.1753, 0.02186), (0.1708, -0.1825, 0.02186), (0.1932, 0.1367, 0.02203), (0.1927, -0.1379, 0.02203), (-0.1761, -0.1045, 0.003148), (-0.1757, 0.1055, 0.003148), (0.1294, -0.2025, 0.01878), (-0.1176, -0.164, 0.006155), (-0.1171, 0.165, 0.006155), (0.1301, 0.202, 0.01878), (0.006336, 0.1861, 0.004037), (-0.1656, 0.1606, -0.004897), (0.005671, -0.186, 0.004037), (0.1648, -0.19, 0.01311), (-0.1794, 0.0006705, -0.005453), (-0.1797, -0.1473, -0.005453), (0.1969, -0.0006117, 0.01381), (0.1818, 0.1693, 0.01381), (-0.169, -0.159, -0.004897), (0.1784, -0.1766, 0.01381), (0.1681, 0.1804, 0.01311), (-0.1763, 0.149, -0.005453), (-0.1699, -0.1522, -0.02629), (-0.1681, -0.1488, 0.008578), (-0.1666, 0.1549, -0.02629), (-0.1648, 0.151, 0.008578), (0.1711, -0.1822, -0.008007), (0.1678, -0.18, 0.02656), (0.1745, 0.1748, -0.008007), (0.1711, 0.1725, 0.02656), (-0.1733, -0.1545, -0.02058), (-0.1699, 0.1569, -0.02058), (0.1748, 0.1751, -0.001979), (0.1713, -0.1823, -0.001979), (-0.1714, 0.1059, -0.02696), (-0.1718, -0.1047, -0.02696), (-0.168, -0.1015, 0.0112), (-0.1677, 0.1027, 0.0112), (0.1901, -0.1374, -0.008434), (0.1906, 0.1363, -0.008434), (0.1842, 0.1324, 0.0292), (0.1837, -0.1335, 0.0292), (0.1941, 0.137, -0.001808), (0.1936, -0.1381, -0.001808), (-0.1758, -0.105, -0.02072), (-0.1755, 0.1062, -0.02072), (0.1309, 0.1981, -0.0115), (-0.1155, 0.1625, -0.02409), (-0.1133, 0.1578, 0.01398), (0.1261, 0.1923, 0.02621), (-0.1161, -0.1613, -0.02409), (0.1302, -0.1987, -0.0115), (0.1254, -0.1928, 0.02621), (-0.1139, -0.1566, 0.01398), (0.1302, -0.2029, -0.005061), (-0.1173, -0.1647, -0.01771), (-0.1167, 0.1659, -0.01771), (0.1309, 0.2024, -0.005061), (-0.05656, 0.05658, 0.03833), (0.06814, 0.06362, 0.04467), (-0.05676, -0.05609, 0.03833), (0.06791, -0.06392, 0.04467), (0.1309, 0.134, -0.01222), (-0.1155, 0.1085, -0.02481), (0.1304, -0.1347, -0.01222), (-0.1159, -0.1076, -0.02481), (-0.1159, 0.1063, 0.02576), (0.1281, 0.1327, 0.03823), (-0.1163, -0.1054, 0.02576), (0.1277, -0.1334, 0.03823), (-0.177, -0.1549, -0.005314), (-0.1736, 0.1561, -0.005314), (0.176, 0.1767, 0.01363), (0.1725, -0.1837, 0.01363), (0.1971, 0.1395, 0.01381), (0.1966, -0.1406, 0.01381), (-0.1796, -0.1064, -0.005453), (-0.1792, 0.1074, -0.005453), (0.132, -0.2067, 0.01049), (-0.12, -0.1671, -0.002386), (-0.1194, 0.168, -0.002386), (0.1327, 0.2062, 0.01049), (-0.1838, -0.1765, 0.08614), (-0.1822, 0.1799, 0.0862), (-0.1764, -0.1737, 0.08783), (-0.1749, 0.1776, 0.08789), (-0.1871, -0.1767, 0.1345), (-0.1857, 0.1806, 0.1345), (-0.1784, 0.1783, 0.1362), (-0.1797, -0.1739, 0.1362), (-0.1921, -0.09368, 0.08538), (-0.1917, 0.1122, 0.08538), (-0.1967, -0.02842, 0.085), (-0.1966, 0.04695, 0.085), (-0.1844, 0.112, 0.0871), (-0.1848, -0.09366, 0.0871), (-0.1893, 0.04684, 0.08672), (-0.1894, -0.02844, 0.08672), (-0.1966, -0.09376, 0.1336), (-0.1962, 0.1127, 0.1336), (-0.2012, -0.02839, 0.1333), (-0.2011, 0.04717, 0.1333), (-0.1893, -0.09375, 0.1354), (-0.1889, 0.1125, 0.1354), (-0.1939, -0.02842, 0.135), (-0.1938, 0.04708, 0.135)], [], [(0, 1, 3, 2), (2, 3, 7, 6), (6, 7, 5, 4), (4, 5, 1, 0), (2, 6, 11, 9), (17, 16, 12, 14), (0, 2, 9, 8), (6, 4, 10, 11), (4, 0, 8, 10), (13, 15, 14, 12), (19, 18, 15, 13), (18, 17, 14, 15), (16, 19, 13, 12), (8, 9, 19, 16), (11, 10, 17, 18), (9, 11, 18, 19), (10, 8, 16, 17), (21, 23, 31, 29), (22, 23, 27, 26), (26, 27, 25, 24), (24, 25, 21, 20), (22, 26, 24, 20), (27, 23, 21, 25), (31, 30, 34, 35), (22, 20, 28, 30), (23, 22, 30, 31), (20, 21, 29, 28), (32, 33, 35, 34), (28, 29, 33, 32), (29, 31, 35, 33), (30, 28, 32, 34), (36, 37, 39, 38), (38, 39, 43, 42), (42, 43, 41, 40), (40, 41, 37, 36), (38, 42, 47, 45), (39, 37, 64, 65), (46, 44, 48, 50), (36, 38, 45, 44), (42, 40, 46, 47), (40, 36, 44, 46), (51, 50, 54, 55), (45, 47, 51, 49), (47, 46, 50, 51), (44, 45, 49, 48), (54, 52, 56, 58), (48, 49, 53, 52), (50, 48, 52, 54), (49, 51, 55, 53), (57, 59, 63, 61), (53, 55, 59, 57), (55, 54, 58, 59), (52, 53, 57, 56), (61, 63, 62, 60), (59, 58, 62, 63), (56, 57, 61, 60), (58, 56, 60, 62), (64, 66, 70, 68), (37, 41, 66, 64), (43, 39, 65, 67), (41, 43, 67, 66), (70, 71, 75, 74), (67, 65, 69, 71), (66, 67, 71, 70), (65, 64, 68, 69), (74, 75, 79, 78), (69, 68, 72, 73), (68, 70, 74, 72), (71, 69, 73, 75), (76, 78, 82, 80), (73, 72, 76, 77), (72, 74, 78, 76), (75, 73, 77, 79), (82, 83, 87, 86), (79, 77, 81, 83), (78, 79, 83, 82), (77, 76, 80, 81), (85, 84, 88, 89), (81, 80, 84, 85), (80, 82, 86, 84), (83, 81, 85, 87), (88, 90, 94, 92), (84, 86, 90, 88), (87, 85, 89, 91), (86, 87, 91, 90), (94, 95, 99, 98), (91, 89, 93, 95), (90, 91, 95, 94), (89, 88, 92, 93), (99, 97, 96, 98), (93, 92, 96, 97), (92, 94, 98, 96), (95, 93, 97, 99), (278, 274, 273, 276), (109, 112, 114, 111), (108, 113, 112, 109), (110, 115, 113, 108), (279, 275, 107, 115), (103, 110, 108, 101), (101, 108, 109, 100), (104, 100, 102, 106), (105, 101, 100, 104), (107, 103, 101, 105), (100, 109, 111, 102), (106, 114, 112, 104), (104, 112, 113, 105), (278, 276, 111, 114), (115, 110, 277, 279), (103, 107, 275, 272), (114, 106, 274, 278), (110, 103, 272, 277), (117, 119, 127, 125), (118, 119, 123, 122), (122, 123, 121, 120), (120, 121, 117, 116), (118, 122, 120, 116), (123, 119, 117, 121), (127, 126, 130, 131), (118, 116, 124, 126), (119, 118, 126, 127), (116, 117, 125, 124), (128, 129, 131, 130), (124, 125, 129, 128), (125, 127, 131, 129), (126, 124, 128, 130), (133, 135, 143, 141), (134, 135, 139, 138), (138, 139, 137, 136), (136, 137, 133, 132), (134, 138, 136, 132), (139, 135, 133, 137), (143, 142, 146, 147), (134, 132, 140, 142), (135, 134, 142, 143), (132, 133, 141, 140), (144, 145, 147, 146), (140, 141, 145, 144), (141, 143, 147, 145), (142, 140, 144, 146), (148, 149, 151, 150), (150, 151, 155, 154), (154, 155, 153, 152), (152, 153, 149, 148), (150, 154, 159, 157), (165, 164, 160, 162), (148, 150, 157, 156), (154, 152, 158, 159), (152, 148, 156, 158), (161, 163, 162, 160), (167, 166, 163, 161), (166, 165, 162, 163), (164, 167, 161, 160), (156, 157, 167, 164), (159, 158, 165, 166), (157, 159, 166, 167), (158, 156, 164, 165), (169, 171, 179, 177), (170, 171, 175, 174), (174, 175, 173, 172), (172, 173, 169, 168), (170, 174, 172, 168), (175, 171, 169, 173), (179, 178, 182, 183), (170, 168, 176, 178), (171, 170, 178, 179), (168, 169, 177, 176), (180, 181, 183, 182), (176, 177, 181, 180), (177, 179, 183, 181), (178, 176, 180, 182), (184, 186, 187, 185), (186, 190, 191, 187), (190, 188, 189, 191), (188, 184, 185, 189), (186, 193, 195, 190), (187, 213, 212, 185), (194, 198, 196, 192), (184, 192, 193, 186), (190, 195, 194, 188), (188, 194, 192, 184), (199, 203, 202, 198), (193, 197, 199, 195), (195, 199, 198, 194), (192, 196, 197, 193), (202, 206, 204, 200), (196, 200, 201, 197), (198, 202, 200, 196), (197, 201, 203, 199), (205, 209, 211, 207), (201, 205, 207, 203), (203, 207, 206, 202), (200, 204, 205, 201), (209, 208, 210, 211), (207, 211, 210, 206), (204, 208, 209, 205), (206, 210, 208, 204), (212, 216, 218, 214), (185, 212, 214, 189), (191, 215, 213, 187), (189, 214, 215, 191), (218, 222, 223, 219), (215, 219, 217, 213), (214, 218, 219, 215), (213, 217, 216, 212), (222, 226, 227, 223), (217, 221, 220, 216), (216, 220, 222, 218), (219, 223, 221, 217), (224, 228, 230, 226), (221, 225, 224, 220), (220, 224, 226, 222), (223, 227, 225, 221), (230, 234, 235, 231), (227, 231, 229, 225), (226, 230, 231, 227), (225, 229, 228, 224), (233, 237, 236, 232), (229, 233, 232, 228), (228, 232, 234, 230), (231, 235, 233, 229), (236, 240, 242, 238), (232, 236, 238, 234), (235, 239, 237, 233), (234, 238, 239, 235), (242, 246, 247, 243), (239, 243, 241, 237), (238, 242, 243, 239), (237, 241, 240, 236), (247, 246, 244, 245), (241, 245, 244, 240), (240, 244, 246, 242), (243, 247, 245, 241), (251, 254, 269, 260), (250, 255, 252, 248), (266, 258, 256, 264), (254, 253, 265, 269), (261, 268, 255, 250), (257, 265, 253, 249), (268, 264, 252, 255), (256, 261, 250, 248), (249, 251, 260, 257), (267, 259, 258, 266), (265, 257, 259, 267), (271, 262, 260, 269), (264, 268, 270, 266), (266, 270, 271, 267), (267, 271, 269, 265), (270, 263, 262, 271), (268, 261, 263, 270), (248, 252, 264, 256), (261, 256, 258, 263), (263, 258, 259, 262), (262, 259, 257, 260), (273, 274, 106, 102), (105, 113, 115, 107), (277, 272, 275, 279), (276, 273, 102, 111), (249, 253, 254, 251), (283, 286, 301, 292), (282, 287, 284, 280), (298, 290, 288, 296), (286, 285, 297, 301), (293, 300, 287, 282), (289, 297, 285, 281), (300, 296, 284, 287), (288, 293, 282, 280), (281, 283, 292, 289), (299, 291, 290, 298), (297, 289, 291, 299), (303, 294, 292, 301), (296, 300, 302, 298), (298, 302, 303, 299), (299, 303, 301, 297), (302, 295, 294, 303), (300, 293, 295, 302), (280, 284, 296, 288), (293, 288, 290, 295), (295, 290, 291, 294), (294, 291, 289, 292), (281, 285, 286, 283), (153, 155, 310, 311), (7, 3, 305, 306), (306, 305, 304, 307), (310, 309, 308, 311), (151, 149, 308, 309), (5, 7, 306, 307), (149, 153, 311, 308), (3, 1, 304, 305), (155, 151, 309, 310), (1, 5, 307, 304), (312, 313, 315, 314), (320, 321, 319, 318), (318, 319, 317, 316), (327, 325, 313, 312), (320, 318, 316, 322), (326, 315, 313, 325), (319, 321, 323, 317), (316, 317, 323, 322), (324, 326, 321, 320), (314, 315, 326, 324), (314, 324, 327, 312), (321, 326, 325, 323), (322, 323, 325, 327), (327, 324, 320, 322), (328, 329, 331, 330), (336, 337, 335, 334), (334, 335, 333, 332), (343, 341, 329, 328), (336, 334, 332, 338), (342, 331, 329, 341), (335, 337, 339, 333), (332, 333, 339, 338), (340, 342, 337, 336), (330, 331, 342, 340), (330, 340, 343, 328), (337, 342, 341, 339), (338, 339, 341, 343), (343, 340, 336, 338), (344, 509, 565, 493), (344, 493, 525, 400), (344, 400, 513, 487), (344, 487, 559, 509), (345, 508, 569, 497), (345, 497, 537, 403), (345, 403, 517, 488), (345, 488, 560, 508), (346, 507, 563, 491), (346, 491, 529, 406), (346, 406, 515, 489), (346, 489, 561, 507), (347, 506, 567, 495), (347, 495, 541, 409), (347, 409, 511, 399), (347, 399, 558, 506), (348, 477, 552, 460), (348, 460, 526, 422), (348, 422, 514, 408), (348, 408, 539, 477), (349, 475, 556, 456), (349, 456, 524, 420), (349, 420, 511, 409), (349, 409, 541, 475), (350, 446, 538, 473), (350, 473, 543, 414), (350, 414, 518, 410), (350, 410, 510, 446), (351, 422, 526, 433), (351, 433, 531, 415), (351, 415, 521, 407), (351, 407, 514, 422), (352, 442, 534, 471), (352, 471, 545, 416), (352, 416, 520, 404), (352, 404, 516, 442), (353, 418, 522, 431), (353, 431, 533, 417), (353, 417, 519, 401), (353, 401, 512, 418), (354, 398, 510, 410), (354, 410, 518, 428), (354, 428, 532, 430), (354, 430, 523, 398), (355, 419, 523, 430), (355, 430, 532, 429), (355, 429, 533, 431), (355, 431, 522, 419), (356, 405, 516, 404), (356, 404, 520, 426), (356, 426, 530, 432), (356, 432, 527, 405), (357, 423, 527, 432), (357, 432, 530, 427), (357, 427, 531, 433), (357, 433, 526, 423), (358, 469, 536, 444), (358, 444, 513, 400), (358, 400, 525, 454), (358, 454, 554, 469), (359, 467, 554, 454), (359, 454, 525, 421), (359, 421, 524, 456), (359, 456, 556, 467), (360, 465, 534, 442), (360, 442, 516, 405), (360, 405, 527, 458), (360, 458, 550, 465), (361, 463, 550, 458), (361, 458, 527, 423), (361, 423, 526, 460), (361, 460, 552, 463), (362, 505, 560, 488), (362, 488, 517, 424), (362, 424, 528, 490), (362, 490, 562, 505), (363, 504, 562, 490), (363, 490, 528, 425), (363, 425, 529, 491), (363, 491, 563, 504), (364, 503, 558, 399), (364, 399, 511, 420), (364, 420, 524, 492), (364, 492, 564, 503), (365, 502, 564, 492), (365, 492, 524, 421), (365, 421, 525, 493), (365, 493, 565, 502), (366, 419, 522, 436), (366, 436, 551, 462), (366, 462, 553, 437), (366, 437, 523, 419), (367, 462, 551, 459), (367, 459, 550, 463), (367, 463, 552, 461), (367, 461, 553, 462), (368, 418, 512, 402), (368, 402, 535, 464), (368, 464, 551, 436), (368, 436, 522, 418), (369, 464, 535, 443), (369, 443, 534, 465), (369, 465, 550, 459), (369, 459, 551, 464), (370, 425, 528, 434), (370, 434, 555, 466), (370, 466, 557, 435), (370, 435, 529, 425), (371, 484, 547, 482), (371, 482, 546, 485), (371, 485, 548, 483), (371, 483, 549, 484), (372, 424, 517, 403), (372, 403, 537, 468), (372, 468, 555, 434), (372, 434, 528, 424), (373, 468, 537, 445), (373, 445, 536, 469), (373, 469, 554, 455), (373, 455, 555, 468), (374, 402, 512, 401), (374, 401, 519, 452), (374, 452, 544, 470), (374, 470, 535, 402), (375, 443, 535, 470), (375, 470, 544, 453), (375, 453, 545, 471), (375, 471, 534, 443), (376, 408, 514, 407), (376, 407, 521, 450), (376, 450, 542, 472), (376, 472, 539, 408), (377, 447, 539, 472), (377, 472, 542, 451), (377, 451, 543, 473), (377, 473, 538, 447), (378, 406, 529, 435), (378, 435, 557, 474), (378, 474, 540, 448), (378, 448, 515, 406), (379, 474, 557, 457), (379, 457, 556, 475), (379, 475, 541, 449), (379, 449, 540, 474), (380, 398, 523, 437), (380, 437, 553, 476), (380, 476, 538, 446), (380, 446, 510, 398), (381, 476, 553, 461), (381, 461, 552, 477), (381, 477, 539, 447), (381, 447, 538, 476), (382, 501, 561, 489), (382, 489, 515, 448), (382, 448, 540, 494), (382, 494, 566, 501), (383, 500, 566, 494), (383, 494, 540, 449), (383, 449, 541, 495), (383, 495, 567, 500), (384, 499, 559, 487), (384, 487, 513, 444), (384, 444, 536, 496), (384, 496, 568, 499), (385, 498, 568, 496), (385, 496, 536, 445), (385, 445, 537, 497), (385, 497, 569, 498), (548, 556, 457, 483), (482, 455, 554, 546), (557, 466, 484, 549), (483, 457, 557, 549), (554, 467, 485, 546), (484, 466, 555, 547), (485, 467, 556, 548), (386, 453, 544, 480), (386, 480, 568, 498), (386, 498, 569, 481), (386, 481, 545, 453), (387, 452, 519, 411), (387, 411, 559, 499), (387, 499, 568, 480), (387, 480, 544, 452), (388, 451, 542, 478), (388, 478, 566, 500), (388, 500, 567, 479), (388, 479, 543, 451), (389, 450, 521, 413), (389, 413, 561, 501), (389, 501, 566, 478), (389, 478, 542, 450), (390, 429, 532, 440), (390, 440, 564, 502), (390, 502, 565, 441), (390, 441, 533, 429), (391, 428, 518, 486), (391, 486, 558, 503), (391, 503, 564, 440), (391, 440, 532, 428), (392, 427, 530, 438), (392, 438, 562, 504), (392, 504, 563, 439), (392, 439, 531, 427), (393, 426, 520, 412), (393, 412, 560, 505), (393, 505, 562, 438), (393, 438, 530, 426), (394, 414, 543, 479), (394, 479, 567, 506), (394, 506, 558, 486), (394, 486, 518, 414), (395, 415, 531, 439), (395, 439, 563, 507), (395, 507, 561, 413), (395, 413, 521, 415), (396, 416, 545, 481), (396, 481, 569, 508), (396, 508, 560, 412), (396, 412, 520, 416), (397, 417, 533, 441), (397, 441, 565, 509), (397, 509, 559, 411), (397, 411, 519, 417), (547, 555, 455, 482), (573, 576, 591, 582), (572, 577, 574, 570), (588, 580, 578, 586), (576, 575, 587, 591), (583, 590, 577, 572), (579, 587, 575, 571), (590, 586, 574, 577), (578, 583, 572, 570), (571, 573, 582, 579), (589, 581, 580, 588), (587, 579, 581, 589), (593, 584, 582, 591), (586, 590, 592, 588), (588, 592, 593, 589), (589, 593, 591, 587), (592, 585, 584, 593), (590, 583, 585, 592), (570, 574, 586, 578), (583, 578, 580, 585), (585, 580, 581, 584), (584, 581, 579, 582), (571, 575, 576, 573)])
me_cube_086.polygons.foreach_set('use_smooth', [1, 1, 1, 1, 1, 1, 1, 1, 1, 1, 1, 1, 1, 1, 1, 1, 1, 1, 1, 1, 1, 1, 1, 1, 1, 1, 1, 1, 1, 1, 1, 1, 1, 1, 1, 1, 1, 1, 1, 1, 1, 1, 1, 1, 1, 1, 1, 1, 1, 1, 1, 1, 1, 1, 1, 1, 1, 1, 1, 1, 1, 1, 1, 1, 1, 1, 1, 1, 1, 1, 1, 1, 1, 1, 1, 1, 1, 1, 1, 1, 1, 1, 1, 1, 1, 1, 1, 1, 1, 1, 1, 1, 1, 1, 1, 1, 1, 1, 1, 1, 1, 1, 1, 1, 1, 1, 1, 1, 1, 1, 1, 1, 1, 1, 1, 1, 1, 1, 1, 1, 1, 1, 1, 1, 1, 1, 1, 1, 1, 1, 1, 1, 1, 1, 1, 1, 1, 1, 1, 1, 1, 1, 1, 1, 1, 1, 1, 1, 1, 1, 1, 1, 1, 1, 1, 1, 1, 1, 1, 1, 1, 1, 1, 1, 1, 1, 1, 1, 1, 1, 1, 1, 1, 1, 1, 1, 1, 1, 1, 1, 1, 1, 1, 1, 1, 1, 1, 1, 1, 1, 1, 1, 1, 1, 1, 1, 1, 1, 1, 1, 1, 1, 1, 1, 1, 1, 1, 1, 1, 1, 1, 1, 1, 1, 1, 1, 1, 1, 1, 1, 1, 1, 1, 1, 1, 1, 1, 1, 1, 1, 1, 1, 1, 1, 1, 1, 1, 1, 1, 1, 1, 1, 1, 1, 1, 1, 1, 1, 1, 1, 1, 1, 1, 1, 1, 1, 1, 1, 1, 1, 1, 1, 1, 1, 1, 1, 1, 1, 1, 1, 1, 1, 1, 1, 1, 1, 1, 1, 1, 1, 1, 1, 1, 1, 1, 1, 1, 1, 1, 1, 0, 0, 0, 0, 0, 0, 0, 0, 0, 0, 0, 0, 0, 0, 0, 0, 0, 0, 0, 0, 0, 0, 0, 0, 0, 0, 0, 0, 1, 1, 1, 1, 1, 1, 1, 1, 1, 1, 1, 1, 1, 1, 1, 1, 1, 1, 1, 1, 1, 1, 1, 1, 1, 1, 1, 1, 1, 1, 1, 1, 1, 1, 1, 1, 1, 1, 1, 1, 1, 1, 1, 1, 1, 1, 1, 1, 1, 1, 1, 1, 1, 1, 1, 1, 1, 1, 1, 1, 1, 1, 1, 1, 1, 1, 1, 1, 1, 1, 1, 1, 1, 1, 1, 1, 1, 1, 1, 1, 1, 1, 1, 1, 1, 1, 1, 1, 1, 1, 1, 1, 1, 1, 1, 1, 1, 1, 1, 1, 1, 1, 1, 1, 1, 1, 1, 1, 1, 1, 1, 1, 1, 1, 1, 1, 1, 1, 1, 1, 1, 1, 1, 1, 1, 1, 1, 1, 1, 1, 1, 1, 1, 1, 1, 1, 1, 1, 1, 1, 1, 1, 1, 1, 1, 1, 1, 1, 1, 1, 1, 1, 1, 1, 1, 1, 1, 1, 1, 1, 1, 1, 1, 1, 1, 1, 1, 1, 1, 1, 1, 1, 1, 1, 1, 1, 1, 1, 1, 1, 1, 1, 1, 1, 1, 1, 1, 1, 1, 1, 1, 1, 1, 1, 1, 1, 1, 1, 1, 1, 1, 1, 1, 1, 1, 1, 1, 1, 1, 1, 1, 1, 1, 1, 1, 1, 1, 1, 1, 1, 1, 1, 1, 1, 1, 1, 1, 1, 1, 1, 1, 1, 1, 1, 1, 1, 1, 1, 1, 1, 1, 1, 1, 1, 1, 1])
me_cube_086.polygons.foreach_set('material_index', [0, 0, 0, 0, 0, 0, 0, 0, 0, 0, 0, 0, 0, 0, 0, 0, 0, 0, 0, 0, 0, 0, 0, 0, 0, 0, 0, 0, 0, 0, 0, 0, 0, 0, 0, 0, 0, 0, 0, 0, 0, 0, 0, 0, 0, 0, 0, 0, 0, 0, 0, 0, 0, 0, 0, 0, 0, 0, 0, 0, 0, 0, 0, 0, 0, 0, 0, 0, 0, 0, 0, 0, 0, 0, 0, 0, 0, 0, 0, 0, 0, 0, 0, 0, 0, 0, 0, 0, 0, 0, 0, 0, 0, 0, 0, 0, 0, 0, 0, 0, 0, 0, 0, 0, 0, 0, 0, 0, 0, 0, 0, 0, 0, 0, 0, 0, 0, 0, 0, 0, 0, 0, 0, 0, 0, 0, 0, 0, 0, 0, 0, 0, 0, 0, 0, 0, 0, 0, 0, 0, 0, 0, 0, 0, 0, 0, 0, 0, 0, 0, 0, 0, 0, 0, 0, 0, 0, 0, 0, 0, 0, 0, 0, 0, 0, 0, 0, 0, 0, 0, 0, 0, 0, 0, 0, 0, 0, 0, 0, 0, 0, 0, 0, 0, 0, 0, 0, 0, 0, 0, 0, 0, 0, 0, 0, 0, 0, 0, 0, 0, 0, 0, 0, 0, 0, 0, 0, 0, 0, 0, 0, 0, 0, 0, 0, 0, 0, 0, 0, 0, 0, 0, 0, 0, 0, 0, 0, 0, 0, 0, 0, 0, 0, 0, 0, 0, 0, 0, 0, 0, 0, 0, 0, 0, 0, 0, 0, 0, 0, 0, 0, 0, 0, 0, 0, 0, 0, 0, 0, 0, 0, 0, 0, 0, 0, 0, 0, 0, 0, 0, 0, 0, 0, 0, 0, 0, 0, 0, 0, 0, 0, 0, 0, 0, 0, 0, 0, 0, 0, 0, 0, 0, 0, 0, 0, 0, 0, 0, 0, 0, 0, 0, 0, 0, 0, 0, 0, 0, 0, 0, 0, 0, 0, 0, 0, 0, 0, 0, 1, 1, 1, 1, 1, 1, 1, 1, 1, 1, 1, 1, 1, 1, 1, 1, 1, 1, 1, 1, 1, 1, 1, 1, 1, 1, 1, 1, 1, 1, 1, 1, 1, 1, 1, 1, 1, 1, 1, 1, 1, 1, 1, 1, 1, 1, 1, 1, 1, 1, 1, 1, 1, 1, 1, 1, 1, 1, 1, 1, 1, 1, 1, 1, 1, 1, 1, 1, 1, 1, 1, 1, 1, 1, 1, 1, 1, 1, 1, 1, 1, 1, 1, 1, 1, 1, 1, 1, 1, 1, 1, 1, 1, 1, 1, 1, 1, 1, 1, 1, 1, 1, 1, 1, 1, 1, 1, 1, 1, 1, 1, 1, 1, 1, 1, 1, 1, 1, 1, 1, 1, 1, 1, 1, 1, 1, 1, 1, 1, 1, 1, 1, 1, 1, 1, 1, 1, 1, 1, 1, 1, 1, 1, 1, 1, 1, 1, 1, 1, 1, 1, 1, 1, 1, 1, 1, 1, 1, 1, 1, 1, 1, 1, 1, 1, 1, 1, 1, 1, 1, 1, 1, 1, 1, 1, 1, 1, 1, 1, 1, 1, 1, 1, 1, 1, 1, 1, 1, 1, 1, 1, 1, 1, 1, 1, 1, 1, 1, 1, 1, 1, 1, 1, 1, 1, 1, 1, 1, 1, 1, 1, 1, 1, 1, 1, 1, 1, 1, 1, 1, 1, 1, 1, 1, 0, 0, 0, 0, 0, 0, 0, 0, 0, 0, 0, 0, 0, 0, 0, 0, 0, 0, 0, 0, 0, 0])
_k = set([(0, 1), (0, 8), (1, 3), (1, 5), (2, 3), (2, 9), (3, 7), (4, 5), (4, 10), (5, 7), (6, 7), (6, 11), (8, 16), (9, 19), (10, 17), (11, 18), (12, 13), (12, 14), (12, 16), (13, 15), (13, 19), (14, 15), (14, 17), (15, 18), (20, 24), (20, 28), (21, 25), (21, 29), (22, 26), (22, 30), (23, 27), (23, 31), (24, 25), (24, 26), (25, 27), (26, 27), (28, 32), (29, 33), (30, 34), (31, 35), (32, 33), (32, 34), (33, 35), (34, 35), (36, 37), (36, 44), (37, 64), (38, 39), (38, 45), (39, 65), (40, 41), (40, 46), (41, 66), (42, 43), (42, 47), (43, 67), (44, 48), (45, 49), (46, 50), (47, 51), (48, 52), (49, 53), (50, 54), (51, 55), (52, 56), (53, 57), (54, 58), (55, 59), (56, 60), (57, 61), (58, 62), (59, 63), (60, 61), (60, 62), (61, 63), (62, 63), (64, 68), (65, 69), (66, 70), (67, 71), (68, 72), (69, 73), (70, 74), (71, 75), (72, 76), (73, 77), (74, 78), (75, 79), (76, 80), (77, 81), (78, 82), (79, 83), (80, 84), (81, 85), (82, 86), (83, 87), (84, 88), (85, 89), (86, 90), (87, 91), (88, 92), (89, 93), (90, 94), (91, 95), (92, 96), (93, 97), (94, 98), (95, 99), (96, 97), (96, 98), (97, 99), (98, 99), (100, 101), (100, 102), (101, 103), (102, 273), (103, 272), (104, 105), (104, 106), (105, 107), (106, 274), (107, 275), (108, 109), (108, 110), (109, 111), (110, 277), (111, 276), (112, 113), (112, 114), (113, 115), (114, 278), (115, 279), (116, 120), (116, 124), (117, 121), (117, 125), (118, 122), (118, 126), (119, 123), (119, 127), (120, 121), (120, 122), (121, 123), (122, 123), (124, 128), (125, 129), (126, 130), (127, 131), (128, 129), (128, 130), (129, 131), (130, 131), (132, 136), (132, 140), (133, 137), (133, 141), (134, 138), (134, 142), (135, 139), (135, 143), (136, 137), (136, 138), (137, 139), (138, 139), (140, 144), (141, 145), (142, 146), (143, 147), (144, 145), (144, 146), (145, 147), (146, 147), (148, 149), (148, 156), (149, 151), (149, 153), (150, 151), (150, 157), (151, 155), (152, 153), (152, 158), (153, 155), (154, 155), (154, 159), (156, 164), (157, 167), (158, 165), (159, 166), (160, 161), (160, 162), (160, 164), (161, 163), (161, 167), (162, 163), (162, 165), (163, 166), (168, 172), (168, 176), (169, 173), (169, 177), (170, 174), (170, 178), (171, 175), (171, 179), (172, 173), (172, 174), (173, 175), (174, 175), (176, 180), (177, 181), (178, 182), (179, 183), (180, 181), (180, 182), (181, 183), (182, 183), (184, 185), (184, 192), (185, 212), (186, 187), (186, 193), (187, 213), (188, 189), (188, 194), (189, 214), (190, 191), (190, 195), (191, 215), (192, 196), (193, 197), (194, 198), (195, 199), (196, 200), (197, 201), (198, 202), (199, 203), (200, 204), (201, 205), (202, 206), (203, 207), (204, 208), (205, 209), (206, 210), (207, 211), (208, 209), (208, 210), (209, 211), (210, 211), (212, 216), (213, 217), (214, 218), (215, 219), (216, 220), (217, 221), (218, 222), (219, 223), (220, 224), (221, 225), (222, 226), (223, 227), (224, 228), (225, 229), (226, 230), (227, 231), (228, 232), (229, 233), (230, 234), (231, 235), (232, 236), (233, 237), (234, 238), (235, 239), (236, 240), (237, 241), (238, 242), (239, 243), (240, 244), (241, 245), (242, 246), (243, 247), (244, 245), (244, 246), (245, 247), (246, 247), (248, 250), (248, 252), (248, 256), (249, 251), (249, 253), (249, 257), (250, 255), (250, 261), (251, 254), (251, 260), (252, 255), (252, 264), (253, 254), (253, 265), (254, 269), (255, 268), (256, 258), (257, 259), (258, 259), (260, 262), (261, 263), (262, 263), (264, 266), (265, 267), (266, 267), (268, 270), (269, 271), (270, 271), (272, 275), (272, 277), (273, 274), (273, 276), (274, 278), (275, 279), (276, 278), (277, 279), (280, 282), (280, 284), (280, 288), (281, 283), (281, 285), (281, 289), (282, 287), (282, 293), (283, 286), (283, 292), (284, 287), (284, 296), (285, 286), (285, 297), (286, 301), (287, 300), (288, 290), (289, 291), (290, 291), (292, 294), (293, 295), (294, 295), (296, 298), (297, 299), (298, 299), (300, 302), (301, 303), (302, 303), (304, 305), (304, 307), (305, 306), (306, 307), (308, 309), (308, 311), (309, 310), (310, 311), (570, 572), (570, 574), (570, 578), (571, 573), (571, 575), (571, 579), (572, 577), (572, 583), (573, 576), (573, 582), (574, 577), (574, 586), (575, 576), (575, 587), (576, 591), (577, 590), (578, 580), (579, 581), (580, 581), (582, 584), (583, 585), (584, 585), (586, 588), (587, 589), (588, 589), (590, 592), (591, 593), (592, 593)])
me_cube_086.attributes.new('sharp_edge', 'BOOLEAN', 'EDGE').data.foreach_set('value', [ (min(e.vertices), max(e.vertices)) in _k for e in me_cube_086.edges])
_uv = me_cube_086.uv_layers.new(name='UVMap')
_uv.uv.foreach_set('vector', [0.5875, 0.24, 0.6654, 0.24, 0.6655, 0.2721, 0.5875, 0.2721, 0.7463, 0.2374, 0.668, 0.2372, 0.6681, 0.178, 0.7464, 0.1781, 0.7877, 0.9528, 0.9386, 0.9528, 0.9386, 1.013, 0.7877, 1.013, -0.05094, 0.05097, -0.3692, 0.04962, -0.3677, 0.2479, -0.04943, 0.2493, -0.04943, 0.2491, -0.05094, 0.05076, 0.5403, 0.05327, 0.5418, 0.2516, 1.093, 0.05582, 1.096, 0.2614, 2.035, 0.2356, 2.036, 0.05695, 0.7839, 1.013, 0.7839, 0.9526, 0.5036, 0.9526, 0.5036, 1.013, 0.7877, 0.9528, 0.7877, 1.013, 0.5074, 1.013, 0.5074, 0.9528, -0.05094, 0.05097, -0.04943, 0.2493, 0.5418, 0.2518, 0.5403, 0.05348, -0.2081, 0.1903, -0.2601, 0.1903, -0.2601, 0.1598, -0.2081, 0.1598, 1.096, 0.2612, 1.093, 0.05561, 2.036, 0.05675, 2.035, 0.2354, 0.2452, 0.9528, 0.2452, 1.013, -0.2017, 1.012, -0.2017, 0.9544, 0.2408, 1.013, 0.2408, 0.9526, -0.204, 0.9542, -0.204, 1.012, 0.5036, 1.013, 0.5036, 0.9526, 0.2408, 0.9526, 0.2408, 1.013, 0.5074, 0.9528, 0.5074, 1.013, 0.2452, 1.013, 0.2452, 0.9528, 0.5418, 0.2516, 0.5403, 0.05327, 1.093, 0.05561, 1.096, 0.2612, 0.5403, 0.05348, 0.5418, 0.2518, 1.096, 0.2614, 1.093, 0.05582, 0.1305, -0.2408, 0.1297, -0.26, 0.2572, -0.2601, 0.258, -0.2408, 0.1269, 0.5258, 0.1264, 0.4403, 0.21, 0.438, 0.2104, 0.5235, -0.0864, 0.1796, -0.003209, 0.1796, -0.002932, 0.1987, -0.08612, 0.1987, 0.2104, 0.5235, 0.2109, 0.438, 0.2936, 0.4403, 0.2931, 0.5258, 0.4317, -0.2408, 0.5152, -0.2408, 0.5143, -0.2216, 0.4309, -0.2216, 0.04627, -0.2601, 0.1297, -0.26, 0.1305, -0.2408, 0.04711, -0.2409, -0.001865, 0.4388, -0.001391, 0.5242, -0.2596, 0.5235, -0.2601, 0.438, 0.4317, -0.2408, 0.4309, -0.2216, 0.3033, -0.2216, 0.3042, -0.2408, 0.1264, 0.4403, 0.1269, 0.5258, -0.001391, 0.5242, -0.001865, 0.4388, 0.2931, 0.5258, 0.2936, 0.4403, 0.4205, 0.4388, 0.42, 0.5242, -0.08994, 0.199, -0.1732, 0.199, -0.1729, 0.1799, -0.08968, 0.1799, 0.42, 0.5242, 0.4205, 0.4388, 0.676, 0.438, 0.6755, 0.5235, 0.258, -0.2408, 0.2572, -0.2601, 0.5141, -0.2601, 0.515, -0.2409, 0.3042, -0.2408, 0.3033, -0.2216, 0.04627, -0.2216, 0.04711, -0.2408, 0.1941, 0.6397, 0.2532, 0.6392, 0.2523, 0.6744, 0.1932, 0.6749, 0.2022, 0.8991, 0.2615, 0.8996, 0.2612, 0.9601, 0.2018, 0.9596, 0.5168, 0.5977, 0.4577, 0.5974, 0.4567, 0.5622, 0.5158, 0.5626, 0.5107, 1.26, 0.4513, 1.26, 0.4507, 1.2, 0.5101, 1.199, 0.2022, 0.8991, 0.2018, 0.9596, 0.1586, 0.9592, 0.1589, 0.8987, 0.2523, 0.6744, 0.2532, 0.6392, 0.3546, 0.6409, 0.3538, 0.6744, 0.5539, 1.259, 0.5533, 1.199, 0.6419, 1.194, 0.6462, 1.255, 0.1941, 0.6397, 0.1932, 0.6749, 0.1501, 0.6755, 0.151, 0.6404, 0.5168, 0.5977, 0.5158, 0.5626, 0.5588, 0.5631, 0.5598, 0.5983, 0.5107, 1.26, 0.5101, 1.199, 0.5533, 1.199, 0.5539, 1.259, 0.6514, 0.5981, 0.6504, 0.5629, 0.7811, 0.562, 0.782, 0.5972, 0.1589, 0.8987, 0.1586, 0.9592, 0.06621, 0.9549, 0.07032, 0.8945, 0.5598, 0.5983, 0.5588, 0.5631, 0.6504, 0.5629, 0.6514, 0.5981, 0.151, 0.6404, 0.1501, 0.6755, 0.06215, 0.6757, 0.06306, 0.6405, 0.7785, 1.244, 0.774, 1.183, 0.8957, 1.169, 0.8999, 1.226, 0.06306, 0.6405, 0.06215, 0.6757, -0.06855, 0.6751, -0.06764, 0.64, 0.6462, 1.255, 0.6419, 1.194, 0.774, 1.183, 0.7785, 1.244, 0.07032, 0.8945, 0.06621, 0.9549, -0.06615, 0.944, -0.06183, 0.8837, -0.1836, 0.8692, -0.1876, 0.9258, -0.2601, 0.9126, -0.2563, 0.8608, -0.06183, 0.8837, -0.06615, 0.944, -0.1876, 0.9258, -0.1836, 0.8692, 0.782, 0.5972, 0.7811, 0.562, 0.9002, 0.562, 0.9011, 0.595, -0.06764, 0.64, -0.06855, 0.6751, -0.1885, 0.6733, -0.1876, 0.6403, -0.2095, 0.2205, -0.2601, 0.2205, -0.258, 0.1903, -0.2075, 0.1903, 0.9011, 0.595, 0.9002, 0.562, 0.971, 0.5618, 0.9719, 0.5922, -0.1876, 0.6403, -0.1885, 0.6733, -0.2601, 0.6672, -0.2593, 0.6368, 0.8999, 1.226, 0.8957, 1.169, 0.9684, 1.16, 0.9723, 1.212, 0.3488, 1.2, 0.3494, 1.258, 0.2437, 1.255, 0.2431, 1.198, 0.4507, 1.2, 0.4513, 1.26, 0.3494, 1.258, 0.3488, 1.2, 0.2612, 0.9601, 0.2615, 0.8996, 0.3634, 0.8998, 0.3631, 0.9574, 0.4567, 0.5622, 0.4577, 0.5974, 0.356, 0.5977, 0.355, 0.5642, 0.2495, 0.5653, 0.2505, 0.5981, 0.1702, 0.5962, 0.1695, 0.5667, 0.3631, 0.9574, 0.3634, 0.8998, 0.4692, 0.8983, 0.4688, 0.9547, 0.355, 0.5642, 0.356, 0.5977, 0.2505, 0.5981, 0.2495, 0.5653, 0.3538, 0.6744, 0.3546, 0.6409, 0.4601, 0.6418, 0.4593, 0.6745, 0.1695, 0.5667, 0.1702, 0.5962, 0.07659, 0.5946, 0.07644, 0.5671, 0.4593, 0.6745, 0.4601, 0.6418, 0.5397, 0.643, 0.5391, 0.6725, 0.2431, 1.198, 0.2437, 1.255, 0.1637, 1.25, 0.1632, 1.198, 0.4688, 0.9547, 0.4692, 0.8983, 0.5491, 0.8977, 0.5488, 0.9494, 0.07072, 1.194, 0.07104, 1.242, -0.01608, 1.23, -0.01616, 1.189, 0.5391, 0.6725, 0.5397, 0.643, 0.6322, 0.6431, 0.6322, 0.6706, 0.1632, 1.198, 0.1637, 1.25, 0.07104, 1.242, 0.07072, 1.194, 0.5488, 0.9494, 0.5491, 0.8977, 0.6422, 0.8944, 0.642, 0.9416, -0.01141, 0.568, -0.01197, 0.5917, -0.06094, 0.5887, -0.06002, 0.5664, 0.642, 0.9416, 0.6422, 0.8944, 0.7297, 0.889, 0.7297, 0.9299, 0.07644, 0.5671, 0.07659, 0.5946, -0.01197, 0.5917, -0.01141, 0.568, 0.6322, 0.6706, 0.6322, 0.6431, 0.7192, 0.6436, 0.7199, 0.6673, 0.7685, 0.6641, 0.7675, 0.6418, 0.8241, 0.6409, 0.8254, 0.6627, 0.7199, 0.6673, 0.7192, 0.6436, 0.7675, 0.6418, 0.7685, 0.6641, -0.01616, 1.189, -0.01608, 1.23, -0.06413, 1.222, -0.06407, 1.184, 0.7297, 0.9299, 0.7297, 0.889, 0.7779, 0.884, 0.7781, 0.9224, -0.1203, 1.177, -0.1205, 1.212, -0.1991, 1.194, -0.1988, 1.168, -0.06407, 1.184, -0.06413, 1.222, -0.1205, 1.212, -0.1203, 1.177, 0.7781, 0.9224, 0.7779, 0.884, 0.8344, 0.8775, 0.8347, 0.9119, -0.06002, 0.5664, -0.06094, 0.5887, -0.1183, 0.5875, -0.1172, 0.5657, -0.1972, 0.5626, -0.1982, 0.5851, -0.2601, 0.5814, -0.2595, 0.5618, 0.8347, 0.9119, 0.8344, 0.8775, 0.9127, 0.8689, 0.913, 0.8944, -0.1172, 0.5657, -0.1183, 0.5875, -0.1982, 0.5851, -0.1972, 0.5626, 0.8254, 0.6627, 0.8241, 0.6409, 0.9032, 0.6377, 0.9043, 0.6602, 0.07339, 0.2597, 0.07321, 0.2771, 0.05407, 0.2771, 0.05425, 0.2597, 0.9043, 0.6602, 0.9032, 0.6377, 0.9648, 0.6368, 0.9654, 0.6564, -0.1988, 1.168, -0.1991, 1.194, -0.2601, 1.177, -0.2599, 1.16, 0.913, 0.8944, 0.9127, 0.8689, 0.9732, 0.8608, 0.9735, 0.8782, -0.0593, 0.1796, -0.08588, 0.1796, -0.0864, 0.1682, -0.05982, 0.1682, 0.6875, -0.08109, 0.6875, -0.06981, 0.606, -0.07676, 0.6062, -0.08811, 0.7814, -0.08134, 0.7815, -0.07011, 0.6875, -0.06981, 0.6875, -0.08109, 0.8628, -0.0888, 0.8628, -0.07757, 0.7815, -0.07011, 0.7814, -0.08134, 0.5213, -0.1643, 0.5216, -0.1372, 0.4182, -0.1364, 0.4181, -0.1637, 0.4608, 0.4183, 0.4603, 0.3808, 0.5097, 0.382, 0.5099, 0.4193, 0.5099, 0.4193, 0.5097, 0.382, 0.5661, 0.3815, 0.5661, 0.4189, 0.8007, -0.03594, 0.8007, -0.04722, 0.8823, -0.0543, 0.8825, -0.04295, 0.7065, -0.03615, 0.7065, -0.04739, 0.8007, -0.04722, 0.8007, -0.03594, 0.625, -0.04354, 0.625, -0.05478, 0.7065, -0.04739, 0.7065, -0.03615, 0.5661, 0.4189, 0.5661, 0.3815, 0.6155, 0.3796, 0.6155, 0.4173, 0.1607, -0.1364, 0.1613, -0.1636, 0.2427, -0.1632, 0.2425, -0.136, 0.2425, -0.136, 0.2427, -0.1632, 0.3367, -0.1632, 0.3367, -0.136, 0.5216, -0.09081, 0.5244, -0.1021, 0.6062, -0.08811, 0.606, -0.07676, 0.8628, -0.07757, 0.8628, -0.0888, 0.9625, -0.1021, 0.9661, -0.09061, 0.625, -0.05478, 0.625, -0.04354, 0.5216, -0.05833, 0.5252, -0.06981, 0.1613, -0.1636, 0.1607, -0.1364, 0.07595, -0.1372, 0.07681, -0.1643, 0.4603, 0.3808, 0.4608, 0.4183, 0.3987, 0.4161, 0.3982, 0.3784, 0.6043, -0.1343, 0.6043, -0.1623, 0.7313, -0.1623, 0.7313, -0.1343, 0.3483, 0.6847, 0.3489, 0.7685, 0.2662, 0.7685, 0.2656, 0.6847, -0.003697, 0.2489, -0.08637, 0.2489, -0.08638, 0.2208, -0.003708, 0.2208, 0.7586, 0.777, 0.758, 0.8608, 0.6753, 0.8608, 0.6759, 0.777, 0.7478, 0.05813, 0.665, 0.05813, 0.665, 0.03021, 0.7478, 0.03021, 0.5216, -0.1623, 0.6043, -0.1623, 0.6043, -0.1343, 0.5216, -0.1343, 0.4759, 0.7685, 0.4752, 0.6847, 0.7308, 0.6847, 0.7315, 0.7685, 0.7478, 0.05813, 0.7478, 0.03021, 0.8747, 0.0302, 0.8747, 0.05813, 0.3489, 0.7685, 0.3483, 0.6847, 0.4752, 0.6847, 0.4759, 0.7685, 0.6759, 0.777, 0.6753, 0.8608, 0.5483, 0.8608, 0.5489, 0.777, -0.08638, 0.2489, -0.003716, 0.2489, -0.003693, 0.2771, -0.08635, 0.2771, 0.5489, 0.777, 0.5483, 0.8608, 0.2927, 0.8608, 0.2933, 0.777, 0.7313, -0.1343, 0.7313, -0.1623, 0.9869, -0.1623, 0.9869, -0.1343, 0.8747, 0.05813, 0.8747, 0.0302, 1.13, 0.03021, 1.13, 0.05813, 0.8196, 0.8328, 0.8196, 0.8049, 0.9409, 0.8049, 0.9409, 0.8328, 0.1369, 0.09418, 0.1376, 0.178, 0.07663, 0.178, 0.07595, 0.09418, -0.2601, 0.2205, -0.1774, 0.2205, -0.1774, 0.2487, -0.2601, 0.2487, 0.9302, 0.09427, 0.9295, 0.178, 0.8685, 0.178, 0.8692, 0.09428, 1.124, 0.8328, 1.185, 0.8328, 1.185, 0.8608, 1.124, 0.8608, 0.7586, 0.8049, 0.8196, 0.8049, 0.8196, 0.8328, 0.7586, 0.8328, 0.2589, 0.178, 0.2582, 0.09418, 0.5024, 0.09418, 0.5031, 0.178, 1.124, 0.8328, 1.124, 0.8608, 1.003, 0.8608, 1.003, 0.8328, 0.1376, 0.178, 0.1369, 0.09418, 0.2582, 0.09418, 0.2589, 0.178, 0.8692, 0.09428, 0.8685, 0.178, 0.7472, 0.178, 0.7479, 0.09428, -0.0905, 0.2492, -0.1732, 0.2492, -0.1732, 0.2211, -0.09053, 0.2211, 0.7479, 0.09428, 0.7472, 0.178, 0.5031, 0.178, 0.5037, 0.09427, 0.9409, 0.8328, 0.9409, 0.8049, 1.185, 0.8049, 1.185, 0.8328, 1.003, 0.8328, 1.003, 0.8608, 0.7586, 0.8608, 0.7586, 0.8328, 0.5875, 0.0621, 0.6654, 0.06209, 0.6655, 0.09417, 0.5875, 0.09417, -0.04932, 0.2457, -0.3676, 0.2444, -0.3691, 0.04607, -0.05083, 0.04742, 0.7877, 0.001328, 0.9386, 0.001318, 0.9386, 0.06181, 0.7877, 0.06182, 1.182, 0.3021, 1.26, 0.302, 1.26, 0.3612, 1.182, 0.3614, -0.04932, 0.2457, -0.05083, 0.04742, 0.5404, 0.04993, 0.5419, 0.2482, 1.093, 0.05249, 1.096, 0.2581, 2.035, 0.2323, 2.036, 0.05362, 0.7839, 0.0616, 0.7839, 0.001106, 0.5036, 0.001125, 0.5036, 0.06162, 0.7877, 0.001328, 0.7877, 0.06182, 0.5074, 0.06184, 0.5074, 0.001346, -0.05083, 0.04763, -0.04932, 0.2459, 0.5419, 0.2484, 0.5404, 0.05014, 0.8106, 0.8049, 0.7586, 0.8049, 0.7586, 0.7745, 0.8106, 0.7745, 1.096, 0.2579, 1.093, 0.05227, 2.036, 0.05341, 2.035, 0.2321, 0.2452, 0.001364, 0.2452, 0.06186, -0.2017, 0.06037, -0.2017, 0.002918, 0.2408, 0.06163, 0.2408, 0.001134, -0.204, 0.002719, -0.204, 0.06017, 0.5036, 0.06162, 0.5036, 0.001125, 0.2408, 0.001134, 0.2408, 0.06163, 0.5074, 0.001346, 0.5074, 0.06184, 0.2452, 0.06186, 0.2452, 0.001364, 0.5419, 0.2482, 0.5404, 0.04993, 1.093, 0.05227, 1.096, 0.2579, 0.5404, 0.05014, 0.5419, 0.2484, 1.096, 0.2581, 1.093, 0.05249, 0.9031, -0.2415, 0.9026, -0.2193, 0.7762, -0.2193, 0.7767, -0.2415, 0.586, 0.364, 0.5856, 0.2793, 0.6676, 0.277, 0.668, 0.3617, -0.003945, 0.2208, -0.0864, 0.2208, -0.08615, 0.1987, -0.003697, 0.1987, -0.2601, 0.3617, -0.2596, 0.2771, -0.1768, 0.2793, -0.1772, 0.364, 0.8146, 0.7399, 0.7319, 0.7399, 0.7315, 0.7176, 0.8142, 0.7177, 0.9853, -0.2193, 0.9026, -0.2193, 0.9031, -0.2415, 0.9858, -0.2415, 0.4597, 0.2778, 0.4601, 0.3624, 0.2067, 0.3617, 0.2063, 0.277, 0.8146, 0.7399, 0.8142, 0.7177, 0.9406, 0.7176, 0.9411, 0.7399, 0.5856, 0.2793, 0.586, 0.364, 0.4601, 0.3624, 0.4597, 0.2778, -0.1772, 0.364, -0.1768, 0.2793, -0.04964, 0.2778, -0.0501, 0.3624, -0.1732, 0.199, -0.09067, 0.199, -0.09044, 0.2211, -0.173, 0.2211, -0.0501, 0.3624, -0.04964, 0.2778, 0.2063, 0.2771, 0.2059, 0.3617, 0.7767, -0.2415, 0.7762, -0.2193, 0.5216, -0.2193, 0.522, -0.2415, 0.9411, 0.7399, 0.9406, 0.7176, 1.195, 0.7176, 1.196, 0.7399, 0.5113, 0.6008, 0.5122, 0.636, 0.4531, 0.6355, 0.4522, 0.6003, 0.5114, 0.9986, 0.5118, 1.059, 0.4525, 1.06, 0.4521, 0.9991, 0.1951, 0.5613, 0.1961, 0.5261, 0.2552, 0.5258, 0.2541, 0.5609, 0.2017, 1.159, 0.2023, 1.099, 0.2616, 1.099, 0.261, 1.16, 0.5114, 0.9986, 0.5547, 0.9982, 0.5551, 1.059, 0.5118, 1.059, 0.4531, 0.6355, 0.3516, 0.6355, 0.3507, 0.602, 0.4522, 0.6003, 0.1584, 1.159, 0.06606, 1.155, 0.0704, 1.094, 0.159, 1.098, 0.5113, 0.6008, 0.5544, 0.6015, 0.5553, 0.6366, 0.5122, 0.636, 0.1951, 0.5613, 0.152, 0.5618, 0.1531, 0.5267, 0.1961, 0.5261, 0.2017, 1.159, 0.1584, 1.159, 0.159, 1.098, 0.2023, 1.099, 0.0605, 0.5617, -0.0702, 0.5609, -0.06918, 0.5258, 0.06152, 0.5265, 0.5547, 0.9982, 0.6433, 0.994, 0.6475, 1.054, 0.5551, 1.059, 0.152, 0.5618, 0.0605, 0.5617, 0.06152, 0.5265, 0.1531, 0.5267, 0.5544, 0.6015, 0.6423, 0.6017, 0.6432, 0.6368, 0.5553, 0.6366, -0.06626, 1.144, -0.1877, 1.125, -0.1834, 1.069, -0.06172, 1.083, 0.6423, 0.6017, 0.773, 0.6012, 0.7739, 0.6364, 0.6432, 0.6368, 0.06606, 1.155, -0.06626, 1.144, -0.06172, 1.083, 0.0704, 1.094, 0.6433, 0.994, 0.7755, 0.9831, 0.7798, 1.044, 0.6475, 1.054, 0.8972, 0.9686, 0.97, 0.9601, 0.9738, 1.012, 0.9013, 1.025, 0.7755, 0.9831, 0.8972, 0.9686, 0.9013, 1.025, 0.7798, 1.044, -0.0702, 0.5609, -0.1893, 0.559, -0.1883, 0.526, -0.06918, 0.5258, 0.773, 0.6012, 0.893, 0.6017, 0.8939, 0.6347, 0.7739, 0.6364, 0.05206, 0.1826, 0.05407, 0.2129, 0.003488, 0.2129, 0.001475, 0.1826, -0.1893, 0.559, -0.2601, 0.5563, -0.2592, 0.5259, -0.1883, 0.526, 0.893, 0.6017, 0.9646, 0.5983, 0.9654, 0.6286, 0.8939, 0.6347, -0.1877, 1.125, -0.2601, 1.112, -0.2562, 1.06, -0.1834, 1.069, 0.3635, 1.1, 0.4692, 1.098, 0.4687, 1.155, 0.3629, 1.157, 0.2616, 1.099, 0.3635, 1.1, 0.3629, 1.157, 0.261, 1.16, 0.4525, 1.06, 0.3506, 1.057, 0.3502, 0.9993, 0.4521, 0.9991, 0.2552, 0.5258, 0.3568, 0.5277, 0.3559, 0.5612, 0.2541, 0.5609, 0.4623, 0.5289, 0.5424, 0.5303, 0.5416, 0.5598, 0.4614, 0.5616, 0.3506, 1.057, 0.2448, 1.054, 0.2444, 0.9978, 0.3502, 0.9993, 0.3568, 0.5277, 0.4623, 0.5289, 0.4614, 0.5616, 0.3559, 0.5612, 0.3516, 0.6355, 0.2461, 0.6356, 0.2452, 0.6029, 0.3507, 0.602, 0.5424, 0.5303, 0.6354, 0.5307, 0.6353, 0.5582, 0.5416, 0.5598, 0.2461, 0.6356, 0.1663, 0.6336, 0.1656, 0.6041, 0.2452, 0.6029, 0.4692, 1.098, 0.5491, 1.098, 0.5486, 1.149, 0.4687, 1.155, 0.2448, 1.054, 0.1648, 1.049, 0.1644, 0.9971, 0.2444, 0.9978, 0.6417, 1.094, 0.7285, 1.089, 0.7285, 1.13, 0.6413, 1.142, 0.1663, 0.6336, 0.07319, 0.6318, 0.07313, 0.6043, 0.1656, 0.6041, 0.5491, 1.098, 0.6417, 1.094, 0.6413, 1.142, 0.5486, 1.149, 0.1648, 1.049, 0.07154, 1.041, 0.07133, 0.9938, 0.1644, 0.9971, 0.7233, 0.5317, 0.7719, 0.5301, 0.7728, 0.5525, 0.7238, 0.5554, 0.07154, 1.041, -0.01619, 1.029, -0.01618, 0.9885, 0.07133, 0.9938, 0.6354, 0.5307, 0.7233, 0.5317, 0.7238, 0.5554, 0.6353, 0.5582, 0.07319, 0.6318, -0.01455, 0.6285, -0.0139, 0.6047, 0.07313, 0.6043, -0.06315, 0.6253, -0.12, 0.624, -0.1188, 0.6022, -0.06215, 0.603, -0.01455, 0.6285, -0.06315, 0.6253, -0.06215, 0.603, -0.0139, 0.6047, 0.7285, 1.089, 0.7765, 1.084, 0.7765, 1.122, 0.7285, 1.13, -0.01619, 1.029, -0.06456, 1.022, -0.06442, 0.9834, -0.01618, 0.9885, 0.8327, 1.077, 0.9113, 1.068, 0.9116, 1.094, 0.8329, 1.111, 0.7765, 1.084, 0.8327, 1.077, 0.8329, 1.111, 0.7765, 1.122, -0.06456, 1.022, -0.1212, 1.011, -0.1209, 0.9769, -0.06442, 0.9834, 0.7719, 0.5301, 0.8291, 0.5295, 0.8302, 0.5513, 0.7728, 0.5525, 0.9091, 0.5265, 0.9713, 0.5259, 0.9719, 0.5455, 0.91, 0.5491, -0.1212, 1.011, -0.1996, 0.9938, -0.1992, 0.9683, -0.1209, 0.9769, 0.8291, 0.5295, 0.9091, 0.5265, 0.91, 0.5491, 0.8302, 0.5513, -0.12, 0.624, -0.1989, 0.6216, -0.1979, 0.5991, -0.1188, 0.6022, 0.05407, 0.2423, 0.07321, 0.2423, 0.07339, 0.2597, 0.05425, 0.2597, -0.1989, 0.6216, -0.2601, 0.6178, -0.2594, 0.5983, -0.1979, 0.5991, 0.9113, 1.068, 0.9723, 1.06, 0.9725, 1.077, 0.9116, 1.094, -0.1996, 0.9938, -0.2601, 0.9776, -0.2598, 0.9601, -0.1992, 0.9683, 0.6705, 0.2695, 0.6705, 0.3092, 0.6173, 0.3145, 0.6173, 0.275, -0.2068, 0.1855, -0.1802, 0.1855, -0.1809, 0.1972, -0.2075, 0.1972, 0.3367, -0.136, 0.3367, -0.1632, 0.4181, -0.1637, 0.4182, -0.1364, 0.9644, -0.06981, 0.9672, -0.05854, 0.8825, -0.04295, 0.8823, -0.0543, 0.4577, 0.2767, 0.4582, 0.316, 0.3943, 0.3122, 0.3938, 0.2729, 0.1613, -0.1636, 0.1607, -0.1364, 0.07595, -0.1372, 0.07681, -0.1643, 0.625, -0.05478, 0.625, -0.04354, 0.5216, -0.05833, 0.5252, -0.06981, 0.8628, -0.07757, 0.8628, -0.0888, 0.9625, -0.1021, 0.9661, -0.09061, 0.5216, -0.09081, 0.5244, -0.1021, 0.6062, -0.08811, 0.606, -0.07676, 0.2425, -0.136, 0.2427, -0.1632, 0.3367, -0.1632, 0.3367, -0.136, 0.1607, -0.1364, 0.1613, -0.1636, 0.2427, -0.1632, 0.2425, -0.136, 0.5665, 0.3171, 0.5664, 0.278, 0.6173, 0.275, 0.6173, 0.3145, 0.625, -0.04354, 0.625, -0.05478, 0.7065, -0.04739, 0.7065, -0.03615, 0.7065, -0.03615, 0.7065, -0.04739, 0.8007, -0.04722, 0.8007, -0.03594, 0.8007, -0.03594, 0.8007, -0.04722, 0.8823, -0.0543, 0.8825, -0.04295, 0.5088, 0.3176, 0.5085, 0.2786, 0.5664, 0.278, 0.5665, 0.3171, 0.4582, 0.316, 0.4577, 0.2767, 0.5085, 0.2786, 0.5088, 0.3176, 0.5213, -0.1643, 0.5216, -0.1372, 0.4182, -0.1364, 0.4181, -0.1637, 0.8628, -0.0888, 0.8628, -0.07757, 0.7815, -0.07011, 0.7814, -0.08134, 0.7814, -0.08134, 0.7815, -0.07011, 0.6875, -0.06981, 0.6875, -0.08109, 0.6875, -0.08109, 0.6875, -0.06981, 0.606, -0.07676, 0.6062, -0.08811, 0.9644, -0.06981, 0.9672, -0.05854, 0.8825, -0.04295, 0.8823, -0.0543, 0.3367, -0.136, 0.3367, -0.1632, 0.4181, -0.1637, 0.4182, -0.1364, -0.2068, 0.1855, -0.1802, 0.1855, -0.1809, 0.1972, -0.2075, 0.1972, 0.6671, 0.3761, 0.6672, 0.4142, 0.6155, 0.4173, 0.6155, 0.3796, -0.0593, 0.1796, -0.08588, 0.1796, -0.0864, 0.1682, -0.05982, 0.1682, 0.6671, 0.3761, 0.6672, 0.4142, 0.6155, 0.4173, 0.6155, 0.3796, -0.2068, 0.1855, -0.1802, 0.1855, -0.1809, 0.1972, -0.2075, 0.1972, 0.3367, -0.136, 0.3367, -0.1632, 0.4181, -0.1637, 0.4182, -0.1364, 0.9644, -0.06981, 0.9672, -0.05854, 0.8825, -0.04295, 0.8823, -0.0543, 0.4603, 0.3808, 0.4608, 0.4183, 0.3987, 0.4161, 0.3982, 0.3784, 0.1613, -0.1636, 0.1607, -0.1364, 0.07595, -0.1372, 0.07681, -0.1643, 0.625, -0.05478, 0.625, -0.04354, 0.5216, -0.05833, 0.5252, -0.06981, 0.8628, -0.07757, 0.8628, -0.0888, 0.9625, -0.1021, 0.9661, -0.09061, 0.5216, -0.09081, 0.5244, -0.1021, 0.6062, -0.08811, 0.606, -0.07676, 0.2425, -0.136, 0.2427, -0.1632, 0.3367, -0.1632, 0.3367, -0.136, 0.1607, -0.1364, 0.1613, -0.1636, 0.2427, -0.1632, 0.2425, -0.136, 0.5661, 0.4189, 0.5661, 0.3815, 0.6155, 0.3796, 0.6155, 0.4173, 0.625, -0.04354, 0.625, -0.05478, 0.7065, -0.04739, 0.7065, -0.03615, 0.7065, -0.03615, 0.7065, -0.04739, 0.8007, -0.04722, 0.8007, -0.03594, 0.8007, -0.03594, 0.8007, -0.04722, 0.8823, -0.0543, 0.8825, -0.04295, 0.5099, 0.4193, 0.5097, 0.382, 0.5661, 0.3815, 0.5661, 0.4189, 0.4608, 0.4183, 0.4603, 0.3808, 0.5097, 0.382, 0.5099, 0.4193, 0.5213, -0.1643, 0.5216, -0.1372, 0.4182, -0.1364, 0.4181, -0.1637, 0.8628, -0.0888, 0.8628, -0.07757, 0.7815, -0.07011, 0.7814, -0.08134, 0.7814, -0.08134, 0.7815, -0.07011, 0.6875, -0.06981, 0.6875, -0.08109, 0.6875, -0.08109, 0.6875, -0.06981, 0.606, -0.07676, 0.6062, -0.08811, -0.0593, 0.1796, -0.08588, 0.1796, -0.0864, 0.1682, -0.05982, 0.1682, 0.9386, 0.06181, 0.9386, 0.001318, 1.296, 0.001294, 1.296, 0.06178, -0.3692, 0.04941, -0.3677, 0.2477, -1.121, 0.2534, -1.123, 0.05515, 0.05407, 0.2771, -0.003691, 0.2771, -0.003693, 0.245, 0.05407, 0.245, -0.003693, 0.2129, 0.05407, 0.2129, 0.05407, 0.245, -0.003691, 0.245, 0.9348, 0.001096, 0.9348, 0.06159, 1.292, 0.06156, 1.292, 0.001072, 0.9386, 1.013, 0.9386, 0.9528, 1.296, 0.9527, 1.296, 1.013, -0.3676, 0.2446, -0.3691, 0.04628, -1.123, 0.05202, -1.121, 0.2503, 0.9348, 0.9525, 0.9348, 1.013, 1.292, 1.013, 1.292, 0.9525, -0.3691, 0.04607, -0.3676, 0.2444, -1.121, 0.2501, -1.123, 0.05184, -0.3677, 0.2479, -0.3692, 0.04962, -1.123, 0.05536, -1.121, 0.2537, 0.2535, 0.5106, 0.2541, 0.5245, 0.2089, 0.5256, 0.2084, 0.5117, -1.009, 0.4732, -0.9937, 0.5959, 2.622, 0.6195, 2.607, 0.4968, 0.2143, 0.5149, 0.2149, 0.5288, 0.26, 0.5277, 0.2594, 0.5138, -1.363, 0.4615, -1.348, 0.5842, -1.567, 0.5821, -1.582, 0.4593, 0.09658, 0.9838, 0.8724, 0.9727, 0.8737, 0.8873, 0.0979, 0.8984, 0.02238, 0.9828, -0.02455, 0.9829, -0.02324, 0.8975, 0.0237, 0.8974, 0.8756, 0.9717, 0.09978, 0.9827, 0.1011, 0.8973, 0.8769, 0.8863, 2.613, 0.4876, 2.628, 0.6103, -0.9876, 0.5866, -1.003, 0.4639, -1.369, 0.4708, -1.354, 0.5935, -0.9937, 0.5959, -1.009, 0.4732, -1.588, 0.4686, -1.573, 0.5913, -1.354, 0.5935, -1.369, 0.4708, -0.02775, 0.984, 0.01918, 0.9839, 0.0205, 0.8985, -0.02644, 0.8986, 0.09978, 0.9827, 0.02238, 0.9828, 0.0237, 0.8974, 0.1011, 0.8973, -1.003, 0.4639, -0.9876, 0.5866, -1.348, 0.5842, -1.363, 0.4615, 0.0205, 0.8985, 0.01918, 0.9839, 0.09658, 0.9838, 0.0979, 0.8984, 0.7135, 0.5106, 0.714, 0.524, 0.6689, 0.525, 0.6683, 0.5117, -1.018, 0.4732, -1.003, 0.5907, 2.622, 0.6143, 2.607, 0.4968, 0.6691, 0.5149, 0.6696, 0.5282, 0.7148, 0.5272, 0.7142, 0.5138, -1.372, 0.4616, -1.358, 0.5791, -1.576, 0.5769, -1.591, 0.4594, 0.09463, 0.1134, 0.8724, 0.1122, 0.8737, 0.02678, 0.09594, 0.02798, 0.02041, 0.1125, -0.02653, 0.1126, -0.02521, 0.02716, 0.02173, 0.02705, 0.8755, 0.1111, 0.09781, 0.1123, 0.09913, 0.02693, 0.8769, 0.02573, 2.613, 0.4876, 2.628, 0.605, -0.9968, 0.5814, -1.012, 0.4639, -1.379, 0.4709, -1.364, 0.5883, -1.003, 0.5907, -1.018, 0.4732, -1.597, 0.4687, -1.582, 0.5861, -1.364, 0.5883, -1.379, 0.4709, -0.02971, 0.1136, 0.01722, 0.1135, 0.01854, 0.0281, -0.0284, 0.02821, 0.09781, 0.1123, 0.02041, 0.1125, 0.02173, 0.02705, 0.09913, 0.02693, -1.012, 0.4639, -0.9968, 0.5814, -1.358, 0.5791, -1.372, 0.4616, 0.01854, 0.0281, 0.01722, 0.1135, 0.09463, 0.1134, 0.09594, 0.02798, 0.3299, 0.7327, 0.333, 0.7395, 0.3023, 0.7566, 0.2994, 0.7466, 0.3299, 0.7327, 0.2994, 0.7466, 0.296, 0.7335, 0.3271, 0.7235, 0.3299, 0.7327, 0.3271, 0.7235, 0.3317, 0.7232, 0.3343, 0.7294, 0.3299, 0.7327, 0.3343, 0.7294, 0.3371, 0.7357, 0.333, 0.7395, 0.4009, 0.2939, 0.4057, 0.2898, 0.4087, 0.3437, 0.4016, 0.3469, 0.4009, 0.2939, 0.4016, 0.3469, 0.3919, 0.3519, 0.3941, 0.2986, 0.4009, 0.2939, 0.3941, 0.2986, 0.3949, 0.2906, 0.3996, 0.286, 0.4009, 0.2939, 0.3996, 0.286, 0.4036, 0.2824, 0.4057, 0.2898, 0.06737, 0.2504, 0.06354, 0.2445, 0.1056, 0.2256, 0.1088, 0.2358, 0.06737, 0.2504, 0.1088, 0.2358, 0.1132, 0.25, 0.07163, 0.2593, 0.06737, 0.2504, 0.07163, 0.2593, 0.06571, 0.26, 0.06182, 0.254, 0.06737, 0.2504, 0.06182, 0.254, 0.05856, 0.2492, 0.06354, 0.2445, 0.07008, 0.7288, 0.06565, 0.7357, 0.04878, 0.6786, 0.05604, 0.6725, 0.07008, 0.7288, 0.05604, 0.6725, 0.06509, 0.665, 0.07563, 0.7216, 0.07008, 0.7288, 0.07563, 0.7216, 0.07631, 0.7295, 0.07292, 0.7359, 0.07008, 0.7288, 0.07292, 0.7359, 0.06961, 0.7422, 0.06565, 0.7357, 0.8468, 0.37, 0.8247, 0.4523, 0.767, 0.4318, 0.7878, 0.3497, 0.8468, 0.37, 0.7878, 0.3497, 0.7916, 0.3334, 0.8508, 0.3538, 0.8468, 0.37, 0.8508, 0.3538, 0.858, 0.3609, 0.8579, 0.374, 0.8468, 0.37, 0.8579, 0.374, 0.8356, 0.4563, 0.8247, 0.4523, 0.08415, 0.7166, 0.07739, 0.6581, 0.1133, 0.6644, 0.1163, 0.7185, 0.08415, 0.7166, 0.1163, 0.7185, 0.1119, 0.7365, 0.08121, 0.7297, 0.08415, 0.7166, 0.08121, 0.7297, 0.07631, 0.7295, 0.07563, 0.7216, 0.08415, 0.7166, 0.07563, 0.7216, 0.06509, 0.665, 0.07739, 0.6581, 0.05102, 0.7469, 0.04829, 0.7508, 0.0268, 0.6848, 0.03017, 0.6831, 0.05102, 0.7469, 0.03017, 0.6831, 0.03424, 0.6822, 0.05481, 0.7442, 0.05102, 0.7469, 0.05481, 0.7442, 0.06096, 0.7522, 0.05788, 0.7555, 0.05102, 0.7469, 0.05788, 0.7555, 0.05474, 0.7595, 0.04829, 0.7508, 0.05709, 0.2252, 0.05417, 0.2209, 0.1055, 0.1947, 0.106, 0.2, 0.05709, 0.2252, 0.106, 0.2, 0.106, 0.2055, 0.05874, 0.2302, 0.05709, 0.2252, 0.05874, 0.2302, 0.05142, 0.2396, 0.04896, 0.2359, 0.05709, 0.2252, 0.04896, 0.2359, 0.04556, 0.2313, 0.05417, 0.2209, 0.4195, 0.2857, 0.4228, 0.2833, 0.4282, 0.3469, 0.4247, 0.347, 0.4195, 0.2857, 0.4247, 0.347, 0.4212, 0.3466, 0.4161, 0.2868, 0.4195, 0.2857, 0.4161, 0.2868, 0.4123, 0.2755, 0.4155, 0.273, 0.4195, 0.2857, 0.4155, 0.273, 0.42, 0.2699, 0.4228, 0.2833, 0.3429, 0.7562, 0.3462, 0.7595, 0.3062, 0.7861, 0.3052, 0.7813, 0.3429, 0.7562, 0.3052, 0.7813, 0.3045, 0.7758, 0.3403, 0.7522, 0.3429, 0.7562, 0.3403, 0.7522, 0.3458, 0.744, 0.349, 0.7465, 0.3429, 0.7562, 0.349, 0.7465, 0.3522, 0.7497, 0.3462, 0.7595, 0.06413, 0.7641, 0.06098, 0.768, 0.05474, 0.7595, 0.05788, 0.7555, 0.06413, 0.7641, 0.05788, 0.7555, 0.06096, 0.7522, 0.06663, 0.7596, 0.06413, 0.7641, 0.06663, 0.7596, 0.1007, 0.7804, 0.09976, 0.786, 0.06413, 0.7641, 0.09976, 0.786, 0.09855, 0.791, 0.06098, 0.768, 0.2027, 0.7984, 0.2026, 0.8035, 0.09855, 0.791, 0.09976, 0.786, 0.2027, 0.7984, 0.09976, 0.786, 0.1007, 0.7804, 0.2029, 0.7928, 0.2027, 0.7984, 0.2029, 0.7928, 0.3045, 0.7758, 0.3052, 0.7813, 0.2027, 0.7984, 0.3052, 0.7813, 0.3062, 0.7861, 0.2026, 0.8035, 0.4103, 0.2601, 0.4141, 0.2568, 0.42, 0.2699, 0.4155, 0.273, 0.4103, 0.2601, 0.4155, 0.273, 0.4123, 0.2755, 0.4076, 0.2644, 0.4103, 0.2601, 0.4076, 0.2644, 0.3671, 0.2298, 0.3681, 0.2244, 0.4103, 0.2601, 0.3681, 0.2244, 0.3697, 0.2194, 0.4141, 0.2568, 0.2393, 0.1931, 0.2398, 0.1878, 0.3697, 0.2194, 0.3681, 0.2244, 0.2393, 0.1931, 0.3681, 0.2244, 0.3671, 0.2298, 0.2389, 0.1985, 0.2393, 0.1931, 0.2389, 0.1985, 0.106, 0.2055, 0.106, 0.2, 0.2393, 0.1931, 0.106, 0.2, 0.1055, 0.1947, 0.2398, 0.1878, 0.3253, 0.7107, 0.3345, 0.6582, 0.3453, 0.6648, 0.333, 0.7155, 0.3253, 0.7107, 0.333, 0.7155, 0.3317, 0.7232, 0.3271, 0.7235, 0.3253, 0.7107, 0.3271, 0.7235, 0.296, 0.7335, 0.2929, 0.7162, 0.3253, 0.7107, 0.2929, 0.7162, 0.2996, 0.664, 0.3345, 0.6582, 0.2051, 0.7245, 0.2059, 0.6991, 0.2996, 0.664, 0.2929, 0.7162, 0.2051, 0.7245, 0.2929, 0.7162, 0.296, 0.7335, 0.2044, 0.7451, 0.2051, 0.7245, 0.2044, 0.7451, 0.1119, 0.7365, 0.1163, 0.7185, 0.2051, 0.7245, 0.1163, 0.7185, 0.1133, 0.6644, 0.2059, 0.6991, 0.4323, 0.2783, 0.4372, 0.3475, 0.4282, 0.3469, 0.4228, 0.2833, 0.4323, 0.2783, 0.4228, 0.2833, 0.42, 0.2699, 0.4293, 0.2611, 0.4323, 0.2783, 0.4293, 0.2611, 0.4932, 0.2556, 0.4922, 0.2725, 0.4323, 0.2783, 0.4922, 0.2725, 0.4872, 0.3532, 0.4372, 0.3475, 0.6407, 0.3024, 0.6252, 0.3852, 0.4872, 0.3532, 0.4922, 0.2725, 0.6407, 0.3024, 0.4922, 0.2725, 0.4932, 0.2556, 0.6437, 0.2859, 0.6407, 0.3024, 0.6437, 0.2859, 0.7916, 0.3334, 0.7878, 0.3497, 0.6407, 0.3024, 0.7878, 0.3497, 0.767, 0.4318, 0.6252, 0.3852, 0.3951, 0.2814, 0.3999, 0.2767, 0.4036, 0.2824, 0.3996, 0.286, 0.3951, 0.2814, 0.3996, 0.286, 0.3949, 0.2906, 0.3895, 0.2887, 0.3951, 0.2814, 0.3895, 0.2887, 0.352, 0.2713, 0.3588, 0.2586, 0.3951, 0.2814, 0.3588, 0.2586, 0.3637, 0.2493, 0.3999, 0.2767, 0.236, 0.2303, 0.237, 0.2189, 0.3637, 0.2493, 0.3588, 0.2586, 0.236, 0.2303, 0.3588, 0.2586, 0.352, 0.2713, 0.2346, 0.2462, 0.236, 0.2303, 0.2346, 0.2462, 0.1132, 0.25, 0.1088, 0.2358, 0.236, 0.2303, 0.1088, 0.2358, 0.1056, 0.2256, 0.237, 0.2189, 0.07744, 0.7391, 0.07377, 0.746, 0.06961, 0.7422, 0.07292, 0.7359, 0.07744, 0.7391, 0.07292, 0.7359, 0.07631, 0.7295, 0.08121, 0.7297, 0.07744, 0.7391, 0.08121, 0.7297, 0.1119, 0.7365, 0.1073, 0.7501, 0.07744, 0.7391, 0.1073, 0.7501, 0.1036, 0.7605, 0.07377, 0.746, 0.2039, 0.7606, 0.2035, 0.7723, 0.1036, 0.7605, 0.1073, 0.7501, 0.2039, 0.7606, 0.1073, 0.7501, 0.1119, 0.7365, 0.2044, 0.7451, 0.2039, 0.7606, 0.2044, 0.7451, 0.296, 0.7335, 0.2994, 0.7466, 0.2039, 0.7606, 0.2994, 0.7466, 0.3023, 0.7566, 0.2035, 0.7723, 0.5044, 0.8445, 0.5003, 0.8571, 0.3955, 0.7963, 0.4002, 0.7841, 0.5044, 0.8445, 0.4002, 0.7841, 0.425, 0.713, 0.5278, 0.7698, 0.5044, 0.8445, 0.5278, 0.7698, 0.6381, 0.8224, 0.6132, 0.8985, 0.5044, 0.8445, 0.6132, 0.8985, 0.6093, 0.9113, 0.5003, 0.8571, 0.581, 0.5806, 0.5278, 0.7698, 0.425, 0.713, 0.4642, 0.5347, 0.581, 0.5806, 0.4642, 0.5347, 0.4872, 0.3532, 0.6252, 0.3852, 0.581, 0.5806, 0.6252, 0.3852, 0.767, 0.4318, 0.7049, 0.6294, 0.581, 0.5806, 0.7049, 0.6294, 0.6381, 0.8224, 0.5278, 0.7698, 0.3631, 0.7478, 0.3565, 0.7593, 0.3522, 0.7497, 0.3572, 0.7402, 0.3631, 0.7478, 0.3572, 0.7402, 0.3789, 0.6828, 0.3859, 0.6874, 0.3631, 0.7478, 0.3859, 0.6874, 0.425, 0.713, 0.4002, 0.7841, 0.3631, 0.7478, 0.4002, 0.7841, 0.3955, 0.7963, 0.3565, 0.7593, 0.4206, 0.5178, 0.3859, 0.6874, 0.3789, 0.6828, 0.4124, 0.5147, 0.4206, 0.5178, 0.4124, 0.5147, 0.4282, 0.3469, 0.4372, 0.3475, 0.4206, 0.5178, 0.4372, 0.3475, 0.4872, 0.3532, 0.4642, 0.5347, 0.4206, 0.5178, 0.4642, 0.5347, 0.425, 0.713, 0.3859, 0.6874, 0.2326, 0.269, 0.2346, 0.2462, 0.352, 0.2713, 0.3448, 0.2901, 0.2326, 0.269, 0.3448, 0.2901, 0.3416, 0.3456, 0.2303, 0.2967, 0.2326, 0.269, 0.2303, 0.2967, 0.1101, 0.3277, 0.1169, 0.2704, 0.2326, 0.269, 0.1169, 0.2704, 0.1132, 0.25, 0.2346, 0.2462, 0.2159, 0.4996, 0.2233, 0.3893, 0.2787, 0.4173, 0.2841, 0.5027, 0.2159, 0.4996, 0.2841, 0.5027, 0.2615, 0.5861, 0.2101, 0.609, 0.2159, 0.4996, 0.2101, 0.609, 0.1604, 0.5845, 0.1469, 0.4974, 0.2159, 0.4996, 0.1469, 0.4974, 0.1638, 0.4106, 0.2233, 0.3893, 0.3844, 0.3012, 0.3895, 0.2887, 0.3949, 0.2906, 0.3941, 0.2986, 0.3844, 0.3012, 0.3941, 0.2986, 0.3919, 0.3519, 0.3784, 0.3564, 0.3844, 0.3012, 0.3784, 0.3564, 0.3416, 0.3456, 0.3448, 0.2901, 0.3844, 0.3012, 0.3448, 0.2901, 0.352, 0.2713, 0.3895, 0.2887, 0.3604, 0.5071, 0.3784, 0.3564, 0.3919, 0.3519, 0.3745, 0.5079, 0.3604, 0.5071, 0.3745, 0.5079, 0.3453, 0.6648, 0.3345, 0.6582, 0.3604, 0.5071, 0.3345, 0.6582, 0.2996, 0.664, 0.343, 0.5062, 0.3604, 0.5071, 0.343, 0.5062, 0.3416, 0.3456, 0.3784, 0.3564, 0.3548, 0.7373, 0.3572, 0.7402, 0.3522, 0.7497, 0.349, 0.7465, 0.3548, 0.7373, 0.349, 0.7465, 0.3458, 0.744, 0.3514, 0.7354, 0.3548, 0.7373, 0.3514, 0.7354, 0.3723, 0.6806, 0.376, 0.6813, 0.3548, 0.7373, 0.376, 0.6813, 0.3789, 0.6828, 0.3572, 0.7402, 0.4092, 0.5138, 0.4124, 0.5147, 0.3789, 0.6828, 0.376, 0.6813, 0.4092, 0.5138, 0.376, 0.6813, 0.3723, 0.6806, 0.4056, 0.5132, 0.4092, 0.5138, 0.4056, 0.5132, 0.4212, 0.3466, 0.4247, 0.347, 0.4092, 0.5138, 0.4247, 0.347, 0.4282, 0.3469, 0.4124, 0.5147, 0.0405, 0.2474, 0.03757, 0.2433, 0.04556, 0.2313, 0.04896, 0.2359, 0.0405, 0.2474, 0.04896, 0.2359, 0.05142, 0.2396, 0.044, 0.2499, 0.0405, 0.2474, 0.044, 0.2499, 0.02493, 0.3144, 0.02095, 0.3142, 0.0405, 0.2474, 0.02095, 0.3142, 0.0171, 0.3134, 0.03757, 0.2433, 0.01266, 0.4994, 0.00899, 0.5002, 0.0171, 0.3134, 0.02095, 0.3142, 0.01266, 0.4994, 0.02095, 0.3142, 0.02493, 0.3144, 0.01666, 0.4991, 0.01266, 0.4994, 0.01666, 0.4991, 0.03424, 0.6822, 0.03017, 0.6831, 0.01266, 0.4994, 0.03017, 0.6831, 0.0268, 0.6848, 0.00899, 0.5002, 0.07433, 0.2734, 0.07163, 0.2593, 0.1132, 0.25, 0.1169, 0.2704, 0.07433, 0.2734, 0.1169, 0.2704, 0.1101, 0.3277, 0.06972, 0.3326, 0.07433, 0.2734, 0.06972, 0.3326, 0.05611, 0.3256, 0.06478, 0.2685, 0.07433, 0.2734, 0.06478, 0.2685, 0.06571, 0.26, 0.07163, 0.2593, 0.06623, 0.4959, 0.06972, 0.3326, 0.1101, 0.3277, 0.08489, 0.4964, 0.06623, 0.4959, 0.08489, 0.4964, 0.1133, 0.6644, 0.07739, 0.6581, 0.06623, 0.4959, 0.07739, 0.6581, 0.06509, 0.665, 0.05106, 0.4957, 0.06623, 0.4959, 0.05106, 0.4957, 0.05611, 0.3256, 0.06972, 0.3326, 0.6565, 0.9188, 0.6526, 0.9316, 0.6093, 0.9113, 0.6132, 0.8985, 0.6565, 0.9188, 0.6132, 0.8985, 0.6381, 0.8224, 0.6853, 0.8437, 0.6565, 0.9188, 0.6853, 0.8437, 0.6942, 0.8478, 0.6653, 0.923, 0.6565, 0.9188, 0.6653, 0.923, 0.6601, 0.9315, 0.6526, 0.9316, 0.7561, 0.6499, 0.6853, 0.8437, 0.6381, 0.8224, 0.7049, 0.6294, 0.7561, 0.6499, 0.7049, 0.6294, 0.767, 0.4318, 0.8247, 0.4523, 0.7561, 0.6499, 0.8247, 0.4523, 0.8356, 0.4563, 0.7662, 0.654, 0.7561, 0.6499, 0.7662, 0.654, 0.6942, 0.8478, 0.6853, 0.8437, 0.05876, 0.262, 0.05453, 0.2563, 0.05856, 0.2492, 0.06182, 0.254, 0.05876, 0.262, 0.06182, 0.254, 0.06571, 0.26, 0.06478, 0.2685, 0.05876, 0.262, 0.06478, 0.2685, 0.05611, 0.3256, 0.04651, 0.3185, 0.05876, 0.262, 0.04651, 0.3185, 0.03932, 0.3137, 0.05453, 0.2563, 0.03993, 0.4958, 0.03149, 0.4964, 0.03932, 0.3137, 0.04651, 0.3185, 0.03993, 0.4958, 0.04651, 0.3185, 0.05611, 0.3256, 0.05106, 0.4957, 0.03993, 0.4958, 0.05106, 0.4957, 0.06509, 0.665, 0.05604, 0.6725, 0.03993, 0.4958, 0.05604, 0.6725, 0.04878, 0.6786, 0.03149, 0.4964, 0.3376, 0.7223, 0.3414, 0.7288, 0.3371, 0.7357, 0.3343, 0.7294, 0.3376, 0.7223, 0.3343, 0.7294, 0.3317, 0.7232, 0.333, 0.7155, 0.3376, 0.7223, 0.333, 0.7155, 0.3453, 0.6648, 0.353, 0.6718, 0.3376, 0.7223, 0.353, 0.6718, 0.3593, 0.6774, 0.3414, 0.7288, 0.3847, 0.5088, 0.3923, 0.5099, 0.3593, 0.6774, 0.353, 0.6718, 0.3847, 0.5088, 0.353, 0.6718, 0.3453, 0.6648, 0.3745, 0.5079, 0.3847, 0.5088, 0.3745, 0.5079, 0.3919, 0.3519, 0.4016, 0.3469, 0.3847, 0.5088, 0.4016, 0.3469, 0.4087, 0.3437, 0.3923, 0.5099, 0.1604, 0.5845, 0.1133, 0.6644, 0.08489, 0.4964, 0.1469, 0.4974, 0.2841, 0.5027, 0.343, 0.5062, 0.2996, 0.664, 0.2615, 0.5861, 0.1101, 0.3277, 0.2303, 0.2967, 0.2233, 0.3893, 0.1638, 0.4106, 0.1469, 0.4974, 0.08489, 0.4964, 0.1101, 0.3277, 0.1638, 0.4106, 0.2996, 0.664, 0.2059, 0.6991, 0.2101, 0.609, 0.2615, 0.5861, 0.2233, 0.3893, 0.2303, 0.2967, 0.3416, 0.3456, 0.2787, 0.4173, 0.2101, 0.609, 0.2059, 0.6991, 0.1133, 0.6644, 0.1604, 0.5845, 0.3992, 0.5114, 0.4056, 0.5132, 0.3723, 0.6806, 0.3656, 0.6804, 0.3992, 0.5114, 0.3656, 0.6804, 0.3593, 0.6774, 0.3923, 0.5099, 0.3992, 0.5114, 0.3923, 0.5099, 0.4087, 0.3437, 0.4151, 0.3436, 0.3992, 0.5114, 0.4151, 0.3436, 0.4212, 0.3466, 0.4056, 0.5132, 0.3459, 0.7335, 0.3514, 0.7354, 0.3458, 0.744, 0.3409, 0.7401, 0.3459, 0.7335, 0.3409, 0.7401, 0.3371, 0.7357, 0.3414, 0.7288, 0.3459, 0.7335, 0.3414, 0.7288, 0.3593, 0.6774, 0.3656, 0.6804, 0.3459, 0.7335, 0.3656, 0.6804, 0.3723, 0.6806, 0.3514, 0.7354, 0.02384, 0.4975, 0.01666, 0.4991, 0.02493, 0.3144, 0.03234, 0.3123, 0.02384, 0.4975, 0.03234, 0.3123, 0.03932, 0.3137, 0.03149, 0.4964, 0.02384, 0.4975, 0.03149, 0.4964, 0.04878, 0.6786, 0.04159, 0.6819, 0.02384, 0.4975, 0.04159, 0.6819, 0.03424, 0.6822, 0.01666, 0.4991, 0.05019, 0.2523, 0.044, 0.2499, 0.05142, 0.2396, 0.05557, 0.2454, 0.05019, 0.2523, 0.05557, 0.2454, 0.05856, 0.2492, 0.05453, 0.2563, 0.05019, 0.2523, 0.05453, 0.2563, 0.03932, 0.3137, 0.03234, 0.3123, 0.05019, 0.2523, 0.03234, 0.3123, 0.02493, 0.3144, 0.044, 0.2499, 0.2032, 0.7827, 0.2029, 0.7928, 0.1007, 0.7804, 0.1013, 0.7702, 0.2032, 0.7827, 0.1013, 0.7702, 0.1036, 0.7605, 0.2035, 0.7723, 0.2032, 0.7827, 0.2035, 0.7723, 0.3023, 0.7566, 0.3041, 0.7659, 0.2032, 0.7827, 0.3041, 0.7659, 0.3045, 0.7758, 0.2029, 0.7928, 0.0701, 0.7521, 0.06663, 0.7596, 0.06096, 0.7522, 0.06583, 0.7469, 0.0701, 0.7521, 0.06583, 0.7469, 0.06961, 0.7422, 0.07377, 0.746, 0.0701, 0.7521, 0.07377, 0.746, 0.1036, 0.7605, 0.1013, 0.7702, 0.0701, 0.7521, 0.1013, 0.7702, 0.1007, 0.7804, 0.06663, 0.7596, 0.2379, 0.2086, 0.2389, 0.1985, 0.3671, 0.2298, 0.3665, 0.2401, 0.2379, 0.2086, 0.3665, 0.2401, 0.3637, 0.2493, 0.237, 0.2189, 0.2379, 0.2086, 0.237, 0.2189, 0.1056, 0.2256, 0.1046, 0.2158, 0.2379, 0.2086, 0.1046, 0.2158, 0.106, 0.2055, 0.2389, 0.1985, 0.4039, 0.2719, 0.4076, 0.2644, 0.4123, 0.2755, 0.4071, 0.2797, 0.4039, 0.2719, 0.4071, 0.2797, 0.4036, 0.2824, 0.3999, 0.2767, 0.4039, 0.2719, 0.3999, 0.2767, 0.3637, 0.2493, 0.3665, 0.2401, 0.4039, 0.2719, 0.3665, 0.2401, 0.3671, 0.2298, 0.4076, 0.2644, 0.06094, 0.741, 0.05481, 0.7442, 0.03424, 0.6822, 0.04159, 0.6819, 0.06094, 0.741, 0.04159, 0.6819, 0.04878, 0.6786, 0.06565, 0.7357, 0.06094, 0.741, 0.06565, 0.7357, 0.06961, 0.7422, 0.06583, 0.7469, 0.06094, 0.741, 0.06583, 0.7469, 0.06096, 0.7522, 0.05481, 0.7442, 0.0606, 0.2385, 0.05874, 0.2302, 0.106, 0.2055, 0.1046, 0.2158, 0.0606, 0.2385, 0.1046, 0.2158, 0.1056, 0.2256, 0.06354, 0.2445, 0.0606, 0.2385, 0.06354, 0.2445, 0.05856, 0.2492, 0.05557, 0.2454, 0.0606, 0.2385, 0.05557, 0.2454, 0.05142, 0.2396, 0.05874, 0.2302, 0.4104, 0.2872, 0.4161, 0.2868, 0.4212, 0.3466, 0.4151, 0.3436, 0.4104, 0.2872, 0.4151, 0.3436, 0.4087, 0.3437, 0.4057, 0.2898, 0.4104, 0.2872, 0.4057, 0.2898, 0.4036, 0.2824, 0.4071, 0.2797, 0.4104, 0.2872, 0.4071, 0.2797, 0.4123, 0.2755, 0.4161, 0.2868, 0.3365, 0.7452, 0.3403, 0.7522, 0.3045, 0.7758, 0.3041, 0.7659, 0.3365, 0.7452, 0.3041, 0.7659, 0.3023, 0.7566, 0.333, 0.7395, 0.3365, 0.7452, 0.333, 0.7395, 0.3371, 0.7357, 0.3409, 0.7401, 0.3365, 0.7452, 0.3409, 0.7401, 0.3458, 0.744, 0.3403, 0.7522, 0.2787, 0.4173, 0.3416, 0.3456, 0.343, 0.5062, 0.2841, 0.5027, 0.6705, 0.2695, 0.6705, 0.3092, 0.6173, 0.3145, 0.6173, 0.275, -0.2068, 0.1855, -0.1802, 0.1855, -0.1809, 0.1972, -0.2075, 0.1972, 0.3367, -0.136, 0.3367, -0.1632, 0.4181, -0.1637, 0.4182, -0.1364, 0.9644, -0.06981, 0.9672, -0.05854, 0.8825, -0.04295, 0.8823, -0.0543, 0.4577, 0.2767, 0.4582, 0.316, 0.3943, 0.3122, 0.3938, 0.2729, 0.1613, -0.1636, 0.1607, -0.1364, 0.07595, -0.1372, 0.07681, -0.1643, 0.625, -0.05478, 0.625, -0.04354, 0.5216, -0.05833, 0.5252, -0.06981, 0.8628, -0.07757, 0.8628, -0.0888, 0.9625, -0.1021, 0.9661, -0.09061, 0.5216, -0.09081, 0.5244, -0.1021, 0.6062, -0.08811, 0.606, -0.07676, 0.2425, -0.136, 0.2427, -0.1632, 0.3367, -0.1632, 0.3367, -0.136, 0.1607, -0.1364, 0.1613, -0.1636, 0.2427, -0.1632, 0.2425, -0.136, 0.5665, 0.3171, 0.5664, 0.278, 0.6173, 0.275, 0.6173, 0.3145, 0.625, -0.04354, 0.625, -0.05478, 0.7065, -0.04739, 0.7065, -0.03615, 0.7065, -0.03615, 0.7065, -0.04739, 0.8007, -0.04722, 0.8007, -0.03594, 0.8007, -0.03594, 0.8007, -0.04722, 0.8823, -0.0543, 0.8825, -0.04295, 0.5088, 0.3176, 0.5085, 0.2786, 0.5664, 0.278, 0.5665, 0.3171, 0.4582, 0.316, 0.4577, 0.2767, 0.5085, 0.2786, 0.5088, 0.3176, 0.5213, -0.1643, 0.5216, -0.1372, 0.4182, -0.1364, 0.4181, -0.1637, 0.8628, -0.0888, 0.8628, -0.07757, 0.7815, -0.07011, 0.7814, -0.08134, 0.7814, -0.08134, 0.7815, -0.07011, 0.6875, -0.06981, 0.6875, -0.08109, 0.6875, -0.08109, 0.6875, -0.06981, 0.606, -0.07676, 0.6062, -0.08811, -0.0593, 0.1796, -0.08588, 0.1796, -0.0864, 0.1682, -0.05982, 0.1682])
me_cube_086.materials.append(mat_wood1)
me_cube_086.materials.append(mat_cloth1)
me_cube_086.use_remesh_preserve_volume = False
me_cube_086.use_remesh_preserve_attributes = False
me_cube_086.use_mirror_vertex_groups = False
me_cube_086.update()

# ---- objects
ob_camera = bpy.data.objects.new('Camera', cam_camera)
ob_hemi = bpy.data.objects.new('Hemi', light_hemi)
ob_chair_inhouse = bpy.data.objects.new('Chair_InHouse', me_cube_086)

# ---- transforms, parenting, visibility, modifiers, constraints
ob_camera.location = (-2.79, 2.202, 1.011)
ob_camera.rotation_euler = (1.298, 1.06e-06, -2.219)
ob_camera.scale = (1.0, 1.0, 1.0)
ob_camera.lineart.crease_threshold = 0.0
ob_hemi.location = (-1.622, -1.36, 2.13)
ob_hemi.rotation_euler = (0.6791, -0.4485, -0.3459)
ob_hemi.lineart.crease_threshold = 0.0
ob_chair_inhouse.location = (0.02402, 0.0, 0.0)
ob_chair_inhouse.lineart.crease_threshold = 0.0
_m = ob_chair_inhouse.modifiers.new('EdgeSplit', 'EDGE_SPLIT')
_m.split_angle = 0.8814

# ---- collection membership
col_collection_1.objects.link(ob_camera)
col_collection_1.objects.link(ob_hemi)
col_collection_1.objects.link(ob_chair_inhouse)

# ---- scene / render settings (as saved in the file)
scene.camera = ob_camera
scene.frame_start = 1; scene.frame_end = 250; scene.frame_set(1)
scene.render.engine = 'CYCLES'
scene.render.resolution_percentage = 50
scene.render.dither_intensity = 0.0
scene.cycles.use_denoising = False
scene.cycles.samples = 128
scene.cycles.sampling_pattern = 'TABULATED_SOBOL'
scene.cycles.use_adaptive_sampling = False
scene.cycles.use_light_tree = False
scene.cycles.blur_glossy = 0.0
scene.cycles.sample_clamp_indirect = 0.0
scene.view_settings.view_transform = 'Standard'
bpy.context.view_layer.update()
